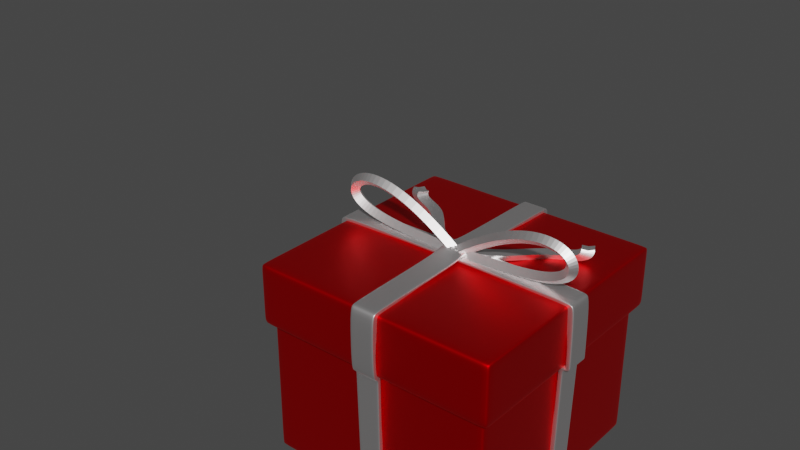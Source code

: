 # Source: PresentObstacle.blend  (saved by Blender 3.4.6; exported with 4.5.12 LTS)
import bpy
from mathutils import Matrix  # noqa: F401  (used for matrix-valued properties, if any)

bpy.ops.wm.read_factory_settings(use_empty=True)
scene = bpy.context.scene
scene.name = 'Scene'

# ---- collections
col_collection = bpy.data.collections.new('Collection'); scene.collection.children.link(col_collection)

# ---- materials (node trees are filled in below, after node groups)
mat_material_001 = bpy.data.materials.new('Material.001')
mat_material_001.use_transparent_shadow = False
mat_material = bpy.data.materials.new('Material')
mat_material.alpha_threshold = 0.0
mat_material.use_transparent_shadow = False
mat_material.roughness = 0.5
mat_material.line_color = (0.0, 0.0, 0.0, 1.0)

# ---- material node trees
mat_material_001.use_nodes = True; mat_material_001.node_tree.nodes.clear()
_N = mat_material_001.node_tree.nodes; _L = mat_material_001.node_tree.links
n0 = _N.new('ShaderNodeBsdfPrincipled'); n0.name = 'Principled BSDF'; n0.location = (10, 300)
n0.distribution = 'GGX'
n0.subsurface_method = 'RANDOM_WALK_SKIN'
n0.inputs[0].default_value = (1.0, 0.0, 0.001699, 1.0)
n0.inputs[1].default_value = 1.0
n0.inputs[3].default_value = 1.45
n0.inputs[27].default_value = (0.0, 0.0, 0.0, 1.0)
n0.inputs[28].default_value = 1.0
n1 = _N.new('ShaderNodeOutputMaterial'); n1.name = 'Material Output'; n1.location = (300, 300)
_L.new(n0.outputs[0], n1.inputs[0])
n1.is_active_output = True
mat_material.use_nodes = True; mat_material.node_tree.nodes.clear()
_N = mat_material.node_tree.nodes; _L = mat_material.node_tree.links
n0 = _N.new('ShaderNodeOutputMaterial'); n0.name = 'Material Output'; n0.location = (300, 300)
n1 = _N.new('ShaderNodeBsdfPrincipled'); n1.name = 'Principled BSDF'; n1.location = (10, 300)
n1.distribution = 'GGX'
n1.subsurface_method = 'RANDOM_WALK_SKIN'
n1.inputs[0].default_value = (1.0, 0.9699, 0.9699, 1.0)
n1.inputs[1].default_value = 1.0
n1.inputs[3].default_value = 1.45
n1.inputs[27].default_value = (0.0, 0.0, 0.0, 1.0)
n1.inputs[28].default_value = 1.0
_L.new(n1.outputs[0], n0.inputs[0])
n0.is_active_output = True

# ---- world
world_world = bpy.data.worlds.new('World'); scene.world = world_world
world_world.use_nodes = True; world_world.node_tree.nodes.clear()
_N = world_world.node_tree.nodes; _L = world_world.node_tree.links
n0 = _N.new('ShaderNodeOutputWorld'); n0.name = 'World Output'; n0.location = (300, 300)
n1 = _N.new('ShaderNodeBackground'); n1.name = 'Background'; n1.location = (10, 300)
n1.inputs[0].default_value = (0.05088, 0.05088, 0.05088, 1.0)
_L.new(n1.outputs[0], n0.inputs[0])
n0.is_active_output = True
world_world.color = (0.05088, 0.05088, 0.05088)
world_world.use_sun_shadow = False
world_world.sun_shadow_jitter_overblur = 0.0

# ---- meshes
me_cube_001 = bpy.data.meshes.new('Cube.001')
me_cube_001.from_pydata([(1.0, 1.0, 1.0), (0.9035, 0.9035, -1.0), (1.0, -1.0, 1.0), (0.9035, -0.9035, -1.0), (-1.0, 1.0, 1.0), (-0.9035, 0.9035, -1.0), (-1.0, -1.0, 1.0), (-0.9035, -0.9035, -1.0), (-1.0, 1.0, -1.0), (-1.0, -1.0, -1.0), (1.0, 1.0, -1.0), (1.0, -1.0, -1.0), (1.0, 1.0, -0.8095), (-1.0, -1.0, -0.8095), (1.0, -1.0, -0.8095), (-1.0, 1.0, -0.8095), (-1.0, -1.0, 0.7869), (1.0, 1.0, 0.7869), (1.0, -1.0, 0.7869), (-1.0, 1.0, 0.7869), (0.9583, 1.0, -1.0), (0.9583, -1.0, 1.0), (0.9583, -1.0, -1.0), (0.9583, 1.0, 1.0), (0.8658, 0.9035, -1.0), (0.8658, -0.9035, -1.0), (0.9583, 1.0, -0.8095), (0.9583, -1.0, -0.8095), (0.9583, 1.0, 0.7869), (0.9583, -1.0, 0.7869), (-0.9488, 1.0, -1.0), (-0.9488, -1.0, 1.0), (-0.8572, 0.9035, -1.0), (-0.9488, -1.0, -0.8095), (-0.9488, -1.0, 0.7869), (-0.9488, -1.0, -1.0), (-0.9488, 1.0, 1.0), (-0.8572, -0.9035, -1.0), (-0.9488, 1.0, -0.8095), (-0.9488, 1.0, 0.7869), (-1.0, -0.9348, -1.0), (1.0, -0.9348, 1.0), (-1.0, -0.9348, 1.0), (1.0, -0.9348, -1.0), (-0.9035, -0.8446, -1.0), (0.9035, -0.8446, -1.0), (1.0, -0.9348, -0.8095), (-1.0, -0.9348, -0.8095), (1.0, -0.9348, 0.7869), (-1.0, -0.9348, 0.7869), (0.9583, -0.9348, 1.0), (-0.9488, -0.9348, 1.0), (-1.0, 0.9519, 1.0), (1.0, 0.9519, -1.0), (0.9035, 0.86, -1.0), (-1.0, 0.9519, -0.8095), (-1.0, 0.9519, 0.7869), (-1.0, 0.9519, -1.0), (1.0, 0.9519, 1.0), (-0.9035, 0.86, -1.0), (1.0, 0.9519, -0.8095), (1.0, 0.9519, 0.7869), (0.9583, 0.9519, 1.0), (-0.9488, 0.9519, 1.0), (0.9409, 0.9409, 0.6168), (0.9409, 0.9409, -5.373), (0.9409, -0.9409, 0.6168), (0.9409, -0.9409, -5.373), (-0.9409, 0.9409, 0.6168), (-0.9409, 0.9409, -5.373), (-0.9409, -0.9409, 0.6168), (-0.9409, -0.9409, -5.373), (0.9409, 0.9409, -5.253), (-0.9409, -0.9409, -5.253), (0.9409, -0.9409, -5.253), (-0.9409, 0.9409, -5.253), (-0.9409, -0.9409, 0.4922), (0.9409, 0.9409, 0.4922), (0.9409, -0.9409, 0.4922), (-0.9409, 0.9409, 0.4922), (-0.9409, 0.8874, -5.373), (0.9409, 0.8874, 0.6168), (-0.9409, 0.8874, 0.6168), (0.9409, 0.8874, -5.373), (0.9409, 0.8874, -5.253), (-0.9409, 0.8874, -5.253), (0.9409, 0.8874, 0.4922), (-0.9409, 0.8874, 0.4922), (-0.901, 0.9409, -5.373), (-0.901, -0.9409, 0.6168), (-0.901, -0.9409, -5.373), (-0.901, 0.9409, 0.6168), (-0.901, 0.9409, -5.253), (-0.901, -0.9409, -5.253), (-0.901, 0.9409, 0.4922), (-0.901, -0.9409, 0.4922), (-0.901, 0.8874, -5.373), (-0.901, 0.8874, 0.6168), (-0.9409, -0.8928, -5.373), (0.9409, -0.8928, 0.6168), (0.9409, -0.8928, -5.253), (0.9409, -0.8928, 0.4922), (-0.9409, -0.8928, 0.6168), (0.9409, -0.8928, -5.373), (-0.9409, -0.8928, -5.253), (-0.9409, -0.8928, 0.4922), (-0.901, -0.8928, -5.373), (-0.901, -0.8928, 0.6168), (0.8903, -0.9409, -5.373), (0.8903, 0.9409, 0.6168), (0.8903, 0.9409, -5.253), (0.8903, 0.9409, 0.4922), (0.8903, 0.8874, 0.6168), (0.8903, 0.9409, -5.373), (0.8903, -0.9409, 0.6168), (0.8903, -0.9409, -5.253), (0.8903, -0.9409, 0.4922), (0.8903, 0.8874, -5.373), (0.8903, -0.8928, 0.6168), (0.8903, -0.8928, -5.373)], [], [(51, 42, 6, 31), (34, 31, 6, 16), (56, 52, 4, 19), (48, 41, 2, 18), (28, 23, 0, 17), (44, 7, 9, 40), (32, 5, 8, 30), (25, 3, 11, 22), (54, 1, 10, 53), (20, 26, 12, 10), (43, 46, 14, 11), (57, 55, 15, 8), (35, 33, 13, 9), (26, 28, 17, 12), (46, 48, 18, 14), (55, 56, 19, 15), (33, 34, 16, 13), (14, 18, 29, 27), (38, 39, 28, 26), (11, 14, 27, 22), (30, 38, 26, 20), (37, 25, 22, 35), (1, 24, 20, 10), (39, 36, 23, 28), (18, 2, 21, 29), (41, 50, 21, 2), (19, 4, 36, 39), (7, 37, 35, 9), (8, 15, 38, 30), (15, 19, 39, 38), (27, 29, 34, 33), (22, 27, 33, 35), (24, 32, 30, 20), (29, 21, 31, 34), (50, 51, 31, 21), (62, 63, 51, 50), (58, 62, 50, 41), (13, 16, 49, 47), (60, 61, 48, 46), (9, 13, 47, 40), (53, 60, 46, 43), (3, 45, 43, 11), (59, 44, 40, 57), (61, 58, 41, 48), (16, 6, 42, 49), (63, 52, 42, 51), (36, 4, 52, 63), (17, 0, 58, 61), (5, 59, 57, 8), (10, 12, 60, 53), (12, 17, 61, 60), (0, 23, 62, 58), (23, 36, 63, 62), (47, 49, 56, 55), (40, 47, 55, 57), (45, 54, 53, 43), (49, 42, 52, 56), (107, 102, 70, 89), (95, 89, 70, 76), (87, 82, 68, 79), (119, 103, 67, 108), (101, 99, 66, 78), (111, 109, 64, 77), (113, 110, 72, 65), (103, 100, 74, 67), (80, 85, 75, 69), (90, 93, 73, 71), (110, 111, 77, 72), (100, 101, 78, 74), (85, 87, 79, 75), (93, 95, 76, 73), (104, 105, 87, 85), (72, 77, 86, 84), (98, 104, 85, 80), (65, 72, 84, 83), (77, 64, 81, 86), (113, 65, 83, 117), (105, 102, 82, 87), (91, 68, 82, 97), (109, 91, 97, 112), (69, 88, 96, 80), (115, 116, 95, 93), (75, 79, 94, 92), (108, 115, 93, 90), (69, 75, 92, 88), (79, 68, 91, 94), (98, 106, 90, 71), (116, 114, 89, 95), (118, 107, 89, 114), (112, 97, 107, 118), (80, 96, 106, 98), (76, 70, 102, 105), (71, 73, 104, 98), (73, 76, 105, 104), (84, 86, 101, 100), (83, 84, 100, 103), (86, 81, 99, 101), (117, 83, 103, 119), (97, 82, 102, 107), (96, 117, 119, 106), (81, 112, 118, 99), (99, 118, 114, 66), (78, 66, 114, 116), (67, 74, 115, 108), (74, 78, 116, 115), (64, 109, 112, 81), (88, 113, 117, 96), (92, 94, 111, 110), (88, 92, 110, 113), (94, 91, 109, 111), (106, 119, 108, 90)])
me_cube_001.polygons.foreach_set('use_smooth', [True] * 111)
_uv = me_cube_001.uv_layers.new(name='UVMap')
_uv.uv.foreach_set('vector', [0.8686, 0.7419, 0.875, 0.7419, 0.875, 0.75, 0.8686, 0.75, 0.5984, 0.9936, 0.625, 0.9936, 0.625, 1.0, 0.5984, 1.0, 0.5984, 0.244, 0.625, 0.244, 0.625, 0.25, 0.5984, 0.25, 0.5984, 0.7419, 0.625, 0.7419, 0.625, 0.75, 0.5984, 0.75, 0.5984, 0.4948, 0.625, 0.4948, 0.625, 0.5, 0.5984, 0.5, 0.1371, 0.7306, 0.1371, 0.7379, 0.125, 0.75, 0.125, 0.7419, 0.1429, 0.5121, 0.1371, 0.5121, 0.125, 0.5, 0.1314, 0.5, 0.3582, 0.7379, 0.3629, 0.7379, 0.375, 0.75, 0.3698, 0.75, 0.3629, 0.5175, 0.3629, 0.5121, 0.375, 0.5, 0.375, 0.506, 0.375, 0.4948, 0.3988, 0.4948, 0.3988, 0.5, 0.375, 0.5, 0.375, 0.7419, 0.3988, 0.7419, 0.3988, 0.75, 0.375, 0.75, 0.375, 0.244, 0.3988, 0.244, 0.3988, 0.25, 0.375, 0.25, 0.375, 0.9936, 0.3988, 0.9936, 0.3988, 1.0, 0.375, 1.0, 0.3988, 0.4948, 0.5984, 0.4948, 0.5984, 0.5, 0.3988, 0.5, 0.3988, 0.7419, 0.5984, 0.7419, 0.5984, 0.75, 0.3988, 0.75, 0.3988, 0.244, 0.5984, 0.244, 0.5984, 0.25, 0.3988, 0.25, 0.3988, 0.9936, 0.5984, 0.9936, 0.5984, 1.0, 0.3988, 1.0, 0.3988, 0.75, 0.5984, 0.75, 0.5984, 0.7552, 0.3988, 0.7552, 0.3988, 0.2564, 0.5984, 0.2564, 0.5984, 0.4948, 0.3988, 0.4948, 0.375, 0.75, 0.3988, 0.75, 0.3988, 0.7552, 0.375, 0.7552, 0.375, 0.2564, 0.3988, 0.2564, 0.3988, 0.4948, 0.375, 0.4948, 0.1429, 0.7379, 0.3582, 0.7379, 0.3698, 0.75, 0.1314, 0.75, 0.3629, 0.5121, 0.3582, 0.5121, 0.3698, 0.5, 0.375, 0.5, 0.5984, 0.2564, 0.625, 0.2564, 0.625, 0.4948, 0.5984, 0.4948, 0.5984, 0.75, 0.625, 0.75, 0.625, 0.7552, 0.5984, 0.7552, 0.625, 0.7419, 0.6302, 0.7419, 0.6302, 0.75, 0.625, 0.75, 0.5984, 0.25, 0.625, 0.25, 0.625, 0.2564, 0.5984, 0.2564, 0.1371, 0.7379, 0.1429, 0.7379, 0.1314, 0.75, 0.125, 0.75, 0.375, 0.25, 0.3988, 0.25, 0.3988, 0.2564, 0.375, 0.2564, 0.3988, 0.25, 0.5984, 0.25, 0.5984, 0.2564, 0.3988, 0.2564, 0.3988, 0.7552, 0.5984, 0.7552, 0.5984, 0.9936, 0.3988, 0.9936, 0.375, 0.7552, 0.3988, 0.7552, 0.3988, 0.9936, 0.375, 0.9936, 0.3582, 0.5121, 0.1429, 0.5121, 0.1314, 0.5, 0.3698, 0.5, 0.5984, 0.7552, 0.625, 0.7552, 0.625, 0.9936, 0.5984, 0.9936, 0.6302, 0.7419, 0.8686, 0.7419, 0.8686, 0.75, 0.6302, 0.75, 0.6302, 0.506, 0.8686, 0.506, 0.8686, 0.7419, 0.6302, 0.7419, 0.625, 0.506, 0.6302, 0.506, 0.6302, 0.7419, 0.625, 0.7419, 0.3988, 0.0, 0.5984, 0.0, 0.5984, 0.008144, 0.3988, 0.008144, 0.3988, 0.506, 0.5984, 0.506, 0.5984, 0.7419, 0.3988, 0.7419, 0.375, 0.0, 0.3988, 0.0, 0.3988, 0.008144, 0.375, 0.008144, 0.375, 0.506, 0.3988, 0.506, 0.3988, 0.7419, 0.375, 0.7419, 0.3629, 0.7379, 0.3629, 0.7306, 0.375, 0.7419, 0.375, 0.75, 0.1371, 0.5175, 0.1371, 0.7306, 0.125, 0.7419, 0.125, 0.506, 0.5984, 0.506, 0.625, 0.506, 0.625, 0.7419, 0.5984, 0.7419, 0.5984, 0.0, 0.625, 0.0, 0.625, 0.008144, 0.5984, 0.008144, 0.8686, 0.506, 0.875, 0.506, 0.875, 0.7419, 0.8686, 0.7419, 0.8686, 0.5, 0.875, 0.5, 0.875, 0.506, 0.8686, 0.506, 0.5984, 0.5, 0.625, 0.5, 0.625, 0.506, 0.5984, 0.506, 0.1371, 0.5121, 0.1371, 0.5175, 0.125, 0.506, 0.125, 0.5, 0.375, 0.5, 0.3988, 0.5, 0.3988, 0.506, 0.375, 0.506, 0.3988, 0.5, 0.5984, 0.5, 0.5984, 0.506, 0.3988, 0.506, 0.625, 0.5, 0.6302, 0.5, 0.6302, 0.506, 0.625, 0.506, 0.6302, 0.5, 0.8686, 0.5, 0.8686, 0.506, 0.6302, 0.506, 0.3988, 0.008144, 0.5984, 0.008144, 0.5984, 0.244, 0.3988, 0.244, 0.375, 0.008144, 0.3988, 0.008144, 0.3988, 0.244, 0.375, 0.244, 0.3629, 0.7306, 0.3629, 0.5175, 0.375, 0.506, 0.375, 0.7419, 0.5984, 0.008144, 0.625, 0.008144, 0.625, 0.244, 0.5984, 0.244, 0.8697, 0.7436, 0.875, 0.7436, 0.875, 0.75, 0.8697, 0.75, 0.6198, 0.9947, 0.625, 0.9947, 0.625, 1.0, 0.6198, 1.0, 0.6198, 0.2429, 0.625, 0.2429, 0.625, 0.25, 0.6198, 0.25, 0.3683, 0.7436, 0.375, 0.7436, 0.375, 0.75, 0.3683, 0.75, 0.6198, 0.7436, 0.625, 0.7436, 0.625, 0.75, 0.6198, 0.75, 0.6198, 0.4933, 0.625, 0.4933, 0.625, 0.5, 0.6198, 0.5, 0.375, 0.4933, 0.38, 0.4933, 0.38, 0.5, 0.375, 0.5, 0.375, 0.7436, 0.38, 0.7436, 0.38, 0.75, 0.375, 0.75, 0.375, 0.2429, 0.38, 0.2429, 0.38, 0.25, 0.375, 0.25, 0.375, 0.9947, 0.38, 0.9947, 0.38, 1.0, 0.375, 1.0, 0.38, 0.4933, 0.6198, 0.4933, 0.6198, 0.5, 0.38, 0.5, 0.38, 0.7436, 0.6198, 0.7436, 0.6198, 0.75, 0.38, 0.75, 0.38, 0.2429, 0.6198, 0.2429, 0.6198, 0.25, 0.38, 0.25, 0.38, 0.9947, 0.6198, 0.9947, 0.6198, 1.0, 0.38, 1.0, 0.38, 0.006391, 0.6198, 0.006391, 0.6198, 0.2429, 0.38, 0.2429, 0.38, 0.5, 0.6198, 0.5, 0.6198, 0.5071, 0.38, 0.5071, 0.375, 0.006391, 0.38, 0.006391, 0.38, 0.2429, 0.375, 0.2429, 0.375, 0.5, 0.38, 0.5, 0.38, 0.5071, 0.375, 0.5071, 0.6198, 0.5, 0.625, 0.5, 0.625, 0.5071, 0.6198, 0.5071, 0.3683, 0.5, 0.375, 0.5, 0.375, 0.5071, 0.3683, 0.5071, 0.6198, 0.006391, 0.625, 0.006391, 0.625, 0.2429, 0.6198, 0.2429, 0.8697, 0.5, 0.875, 0.5, 0.875, 0.5071, 0.8697, 0.5071, 0.6317, 0.5, 0.8697, 0.5, 0.8697, 0.5071, 0.6317, 0.5071, 0.125, 0.5, 0.1303, 0.5, 0.1303, 0.5071, 0.125, 0.5071, 0.38, 0.7567, 0.6198, 0.7567, 0.6198, 0.9947, 0.38, 0.9947, 0.38, 0.25, 0.6198, 0.25, 0.6198, 0.2553, 0.38, 0.2553, 0.375, 0.7567, 0.38, 0.7567, 0.38, 0.9947, 0.375, 0.9947, 0.375, 0.25, 0.38, 0.25, 0.38, 0.2553, 0.375, 0.2553, 0.6198, 0.25, 0.625, 0.25, 0.625, 0.2553, 0.6198, 0.2553, 0.125, 0.7436, 0.1303, 0.7436, 0.1303, 0.75, 0.125, 0.75, 0.6198, 0.7567, 0.625, 0.7567, 0.625, 0.9947, 0.6198, 0.9947, 0.6317, 0.7436, 0.8697, 0.7436, 0.8697, 0.75, 0.6317, 0.75, 0.6317, 0.5071, 0.8697, 0.5071, 0.8697, 0.7436, 0.6317, 0.7436, 0.125, 0.5071, 0.1303, 0.5071, 0.1303, 0.7436, 0.125, 0.7436, 0.6198, 0.0, 0.625, 0.0, 0.625, 0.006391, 0.6198, 0.006391, 0.375, 0.0, 0.38, 0.0, 0.38, 0.006391, 0.375, 0.006391, 0.38, 0.0, 0.6198, 0.0, 0.6198, 0.006391, 0.38, 0.006391, 0.38, 0.5071, 0.6198, 0.5071, 0.6198, 0.7436, 0.38, 0.7436, 0.375, 0.5071, 0.38, 0.5071, 0.38, 0.7436, 0.375, 0.7436, 0.6198, 0.5071, 0.625, 0.5071, 0.625, 0.7436, 0.6198, 0.7436, 0.3683, 0.5071, 0.375, 0.5071, 0.375, 0.7436, 0.3683, 0.7436, 0.8697, 0.5071, 0.875, 0.5071, 0.875, 0.7436, 0.8697, 0.7436, 0.1303, 0.5071, 0.3683, 0.5071, 0.3683, 0.7436, 0.1303, 0.7436, 0.625, 0.5071, 0.6317, 0.5071, 0.6317, 0.7436, 0.625, 0.7436, 0.625, 0.7436, 0.6317, 0.7436, 0.6317, 0.75, 0.625, 0.75, 0.6198, 0.75, 0.625, 0.75, 0.625, 0.7567, 0.6198, 0.7567, 0.375, 0.75, 0.38, 0.75, 0.38, 0.7567, 0.375, 0.7567, 0.38, 0.75, 0.6198, 0.75, 0.6198, 0.7567, 0.38, 0.7567, 0.625, 0.5, 0.6317, 0.5, 0.6317, 0.5071, 0.625, 0.5071, 0.1303, 0.5, 0.3683, 0.5, 0.3683, 0.5071, 0.1303, 0.5071, 0.38, 0.2553, 0.6198, 0.2553, 0.6198, 0.4933, 0.38, 0.4933, 0.375, 0.2553, 0.38, 0.2553, 0.38, 0.4933, 0.375, 0.4933, 0.6198, 0.2553, 0.625, 0.2553, 0.625, 0.4933, 0.6198, 0.4933, 0.1303, 0.7436, 0.3683, 0.7436, 0.3683, 0.75, 0.1303, 0.75])
me_cube_001.materials.append(mat_material_001)
me_cube_001.use_mirror_vertex_groups = False
me_cube_001.update()
me_cube_002 = bpy.data.meshes.new('Cube.002')
me_cube_002.from_pydata([(1.0, 0.9754, 0.9777), (0.9262, 0.9226, -0.888), (-1.0, 0.9754, 0.9777), (-0.9265, 0.9226, -0.888), (0.9262, 0.9226, -0.851), (-0.9265, 0.9226, -0.851), (1.0, 1.0, 0.9584), (-1.0, 1.0, 0.9584), (-0.9265, 0.8699, -0.888), (1.0, 0.9431, 1.0), (-1.0, 0.9431, 1.0), (0.9262, 0.8699, -0.888), (0.9262, 0.8699, -0.851), (-0.9265, 0.8699, -0.851), (1.0, 0.9431, 0.9584), (-1.0, 0.9431, 0.9584), (-0.8872, 0.9226, -0.888), (-0.9576, 0.9754, 0.9777), (-0.8872, 0.9226, -0.851), (-0.9576, 1.0, 0.9584), (-0.8872, 0.8699, -0.888), (-0.9576, 0.9431, 1.0), (0.9462, 0.9754, 0.9777), (0.8763, 0.9226, -0.851), (0.9462, 1.0, 0.9584), (0.9462, 0.9431, 1.0), (0.8763, 0.9226, -0.888), (0.8763, 0.8699, -0.888), (1.0, 0.9488, 0.343), (-1.0, 0.9488, 0.343), (-1.0, 0.8919, 0.343), (1.0, 0.8919, 0.343), (-0.9576, 0.9488, 0.343), (0.9462, 0.9488, 0.343), (1.0, 1.001, 0.4074), (-1.0, 1.001, 0.4074), (-1.0, 0.9437, 0.4074), (1.0, 0.9437, 0.4074), (-0.9576, 1.001, 0.4074), (0.9462, 1.001, 0.4074), (1.0, 0.948, 0.3878), (-1.0, 0.948, 0.3878), (-1.0, 0.8911, 0.3878), (1.0, 0.8911, 0.3878), (-0.9576, 0.948, 0.3878), (0.9462, 0.948, 0.3878), (1.0, 1.001, 0.4235), (-1.0, 1.001, 0.4235), (-1.0, 0.9437, 0.4235), (1.0, 0.9437, 0.4235), (-0.9576, 1.001, 0.4235), (0.9462, 1.001, 0.4235), (1.0, 0.9845, 0.3886), (-1.0, 0.9845, 0.3886), (-1.0, 0.9342, 0.4202), (1.0, 0.9342, 0.4202), (-0.9576, 0.9845, 0.3886), (0.9462, 0.9845, 0.3886), (-1.0, -0.002867, 1.0), (-1.0, -0.002867, 0.9584), (1.0, -0.002867, 1.0), (1.0, -0.002867, 0.9584), (-0.9576, -0.002867, 1.0), (0.9462, -0.002867, 1.0), (0.9262, -0.006415, -0.888), (-0.9265, -0.006415, -0.851), (-0.9265, -0.006415, -0.888), (0.9262, -0.006415, -0.851), (-0.8872, -0.006415, -0.888), (0.8763, -0.006415, -0.888)], [], [(15, 10, 2, 7), (24, 22, 0, 6), (26, 23, 4, 1), (8, 13, 5, 3), (51, 24, 6, 46), (48, 15, 7, 47), (46, 6, 14, 49), (66, 65, 13, 8), (1, 4, 12, 11), (6, 0, 9, 14), (26, 1, 11, 27), (59, 58, 10, 15), (17, 2, 10, 21), (22, 17, 21, 25), (3, 16, 20, 8), (47, 7, 19, 50), (3, 5, 18, 16), (7, 2, 17, 19), (0, 22, 25, 9), (16, 26, 27, 20), (50, 19, 24, 51), (16, 18, 23, 26), (19, 17, 22, 24), (59, 15, 14, 61), (65, 67, 12, 13), (48, 49, 14, 15), (13, 12, 31, 30), (18, 32, 33, 23), (5, 29, 32, 18), (4, 28, 31, 12), (13, 30, 29, 5), (23, 33, 28, 4), (54, 55, 37, 36), (56, 38, 39, 57), (53, 35, 38, 56), (52, 34, 37, 55), (54, 36, 35, 53), (57, 39, 34, 52), (33, 45, 40, 28), (30, 42, 41, 29), (28, 40, 43, 31), (29, 41, 44, 32), (32, 44, 45, 33), (30, 31, 43, 42), (36, 37, 49, 48), (38, 50, 51, 39), (35, 47, 50, 38), (34, 46, 49, 37), (36, 48, 47, 35), (39, 51, 46, 34), (45, 57, 52, 40), (42, 54, 53, 41), (40, 52, 55, 43), (41, 53, 56, 44), (44, 56, 57, 45), (42, 43, 55, 54), (9, 25, 63, 60), (21, 10, 58, 62), (14, 9, 60, 61), (25, 21, 62, 63), (20, 27, 69, 68), (27, 11, 64, 69), (11, 12, 67, 64), (8, 20, 68, 66)])
me_cube_002.polygons.foreach_set('use_smooth', [True] * 64)
_uv = me_cube_002.uv_layers.new(name='UVMap')
_uv.uv.foreach_set('vector', [0.6198, 0.2429, 0.625, 0.2429, 0.625, 0.25, 0.6198, 0.25, 0.6198, 0.4933, 0.625, 0.4933, 0.625, 0.5, 0.6198, 0.5, 0.375, 0.4933, 0.38, 0.4933, 0.38, 0.5, 0.375, 0.5, 0.375, 0.2429, 0.38, 0.2429, 0.38, 0.25, 0.375, 0.25, 0.5554, 0.4933, 0.6198, 0.4933, 0.6198, 0.5, 0.5554, 0.5, 0.5554, 0.2429, 0.6198, 0.2429, 0.6198, 0.25, 0.5554, 0.25, 0.5554, 0.5, 0.6198, 0.5, 0.6198, 0.5071, 0.5554, 0.5071, 0.375, 0.1246, 0.38, 0.1246, 0.38, 0.2429, 0.375, 0.2429, 0.375, 0.5, 0.38, 0.5, 0.38, 0.5071, 0.375, 0.5071, 0.6198, 0.5, 0.625, 0.5, 0.625, 0.5071, 0.6198, 0.5071, 0.3683, 0.5, 0.375, 0.5, 0.375, 0.5071, 0.3683, 0.5071, 0.6198, 0.1246, 0.625, 0.1246, 0.625, 0.2429, 0.6198, 0.2429, 0.8697, 0.5, 0.875, 0.5, 0.875, 0.5071, 0.8697, 0.5071, 0.6317, 0.5, 0.8697, 0.5, 0.8697, 0.5071, 0.6317, 0.5071, 0.125, 0.5, 0.1303, 0.5, 0.1303, 0.5071, 0.125, 0.5071, 0.5554, 0.25, 0.6198, 0.25, 0.6198, 0.2553, 0.5554, 0.2553, 0.375, 0.25, 0.38, 0.25, 0.38, 0.2553, 0.375, 0.2553, 0.6198, 0.25, 0.625, 0.25, 0.625, 0.2553, 0.6198, 0.2553, 0.625, 0.5, 0.6317, 0.5, 0.6317, 0.5071, 0.625, 0.5071, 0.1303, 0.5, 0.3683, 0.5, 0.3683, 0.5071, 0.1303, 0.5071, 0.5554, 0.2553, 0.6198, 0.2553, 0.6198, 0.4933, 0.5554, 0.4933, 0.375, 0.2553, 0.38, 0.2553, 0.38, 0.4933, 0.375, 0.4933, 0.6198, 0.2553, 0.625, 0.2553, 0.625, 0.4933, 0.6198, 0.4933, 0.6198, 0.1246, 0.6198, 0.2429, 0.6198, 0.5071, 0.6198, 0.6254, 0.38, 0.1246, 0.38, 0.6254, 0.38, 0.5071, 0.38, 0.2429, 0.5554, 0.2429, 0.5554, 0.5071, 0.6198, 0.5071, 0.6198, 0.2429, 0.38, 0.2429, 0.38, 0.5071, 0.5429, 0.5071, 0.5429, 0.2429, 0.38, 0.2553, 0.5429, 0.2553, 0.5429, 0.4933, 0.38, 0.4933, 0.38, 0.25, 0.5429, 0.25, 0.5429, 0.2553, 0.38, 0.2553, 0.38, 0.5, 0.5429, 0.5, 0.5429, 0.5071, 0.38, 0.5071, 0.38, 0.2429, 0.5429, 0.2429, 0.5429, 0.25, 0.38, 0.25, 0.38, 0.4933, 0.5429, 0.4933, 0.5429, 0.5, 0.38, 0.5, 0.552, 0.2429, 0.552, 0.5071, 0.5534, 0.5071, 0.5534, 0.2429, 0.552, 0.2553, 0.5534, 0.2553, 0.5534, 0.4933, 0.552, 0.4933, 0.552, 0.25, 0.5534, 0.25, 0.5534, 0.2553, 0.552, 0.2553, 0.552, 0.5, 0.5534, 0.5, 0.5534, 0.5071, 0.552, 0.5071, 0.552, 0.2429, 0.5534, 0.2429, 0.5534, 0.25, 0.552, 0.25, 0.552, 0.4933, 0.5534, 0.4933, 0.5534, 0.5, 0.552, 0.5, 0.5429, 0.4933, 0.5473, 0.4933, 0.5473, 0.5, 0.5429, 0.5, 0.5429, 0.2429, 0.5471, 0.2432, 0.5473, 0.25, 0.5429, 0.25, 0.5429, 0.5, 0.5473, 0.5, 0.5471, 0.5068, 0.5429, 0.5071, 0.5429, 0.25, 0.5473, 0.25, 0.5473, 0.2553, 0.5429, 0.2553, 0.5429, 0.2553, 0.5473, 0.2553, 0.5473, 0.4933, 0.5429, 0.4933, 0.5429, 0.2429, 0.5429, 0.5071, 0.5471, 0.5068, 0.5471, 0.2432, 0.5534, 0.2429, 0.5534, 0.5071, 0.5554, 0.5071, 0.5554, 0.2429, 0.5534, 0.2553, 0.5554, 0.2553, 0.5554, 0.4933, 0.5534, 0.4933, 0.5534, 0.25, 0.5554, 0.25, 0.5554, 0.2553, 0.5534, 0.2553, 0.5534, 0.5, 0.5554, 0.5, 0.5554, 0.5071, 0.5534, 0.5071, 0.5534, 0.2429, 0.5554, 0.2429, 0.5554, 0.25, 0.5534, 0.25, 0.5534, 0.4933, 0.5554, 0.4933, 0.5554, 0.5, 0.5534, 0.5, 0.5473, 0.4933, 0.552, 0.4933, 0.552, 0.5, 0.5473, 0.5, 0.5471, 0.2432, 0.552, 0.2429, 0.552, 0.25, 0.5473, 0.25, 0.5473, 0.5, 0.552, 0.5, 0.552, 0.5071, 0.5471, 0.5068, 0.5473, 0.25, 0.552, 0.25, 0.552, 0.2553, 0.5473, 0.2553, 0.5473, 0.2553, 0.552, 0.2553, 0.552, 0.4933, 0.5473, 0.4933, 0.5471, 0.2432, 0.5471, 0.5068, 0.552, 0.5071, 0.552, 0.2429, 0.625, 0.5071, 0.6317, 0.5071, 0.6317, 0.6254, 0.625, 0.6254, 0.8697, 0.5071, 0.875, 0.5071, 0.875, 0.6254, 0.8697, 0.6254, 0.6198, 0.5071, 0.625, 0.5071, 0.625, 0.6254, 0.6198, 0.6254, 0.6317, 0.5071, 0.8697, 0.5071, 0.8697, 0.6254, 0.6317, 0.6254, 0.1303, 0.5071, 0.3683, 0.5071, 0.3683, 0.6254, 0.1303, 0.6254, 0.3683, 0.5071, 0.375, 0.5071, 0.375, 0.6254, 0.3683, 0.6254, 0.375, 0.5071, 0.38, 0.5071, 0.38, 0.6254, 0.375, 0.6254, 0.125, 0.5071, 0.1303, 0.5071, 0.1303, 0.6254, 0.125, 0.6254])
me_cube_002.materials.append(mat_material)
me_cube_002.use_mirror_vertex_groups = False
me_cube_002.update()
me_cube_003 = bpy.data.meshes.new('Cube.003')
me_cube_003.from_pydata([(1.0, 0.9674, 0.9842), (0.9262, 0.9226, -0.888), (-1.0, 0.9674, 0.9842), (-0.9265, 0.9226, -0.888), (0.9262, 0.9226, -0.851), (-0.9265, 0.9226, -0.851), (1.0, 1.0, 0.9584), (-1.0, 1.0, 0.9584), (-0.9265, 0.8699, -0.888), (1.0, 0.9431, 1.0), (-1.0, 0.9431, 1.0), (0.9262, 0.8699, -0.888), (0.9262, 0.8699, -0.851), (-0.9265, 0.8699, -0.851), (1.0, 0.9431, 0.9584), (-1.0, 0.9431, 0.9584), (-0.8872, 0.9226, -0.888), (-0.9576, 0.9674, 0.9842), (-0.8872, 0.9226, -0.851), (-0.9576, 1.0, 0.9584), (-0.8872, 0.8699, -0.888), (-0.9576, 0.9431, 1.0), (0.9462, 0.9674, 0.9842), (0.8763, 0.9226, -0.851), (0.9462, 1.0, 0.9584), (0.9462, 0.9431, 1.0), (0.8763, 0.9226, -0.888), (0.8763, 0.8699, -0.888), (1.0, 0.9488, 0.343), (-1.0, 0.9488, 0.343), (-1.0, 0.8919, 0.343), (1.0, 0.8919, 0.343), (-0.9576, 0.9488, 0.343), (0.9462, 0.9488, 0.343), (1.0, 0.9755, 0.4025), (-1.0, 0.9755, 0.4025), (-1.0, 0.9187, 0.4025), (1.0, 0.9187, 0.4025), (-0.9576, 0.9755, 0.4025), (0.9462, 0.9755, 0.4025), (1.0, 0.9483, 0.3683), (-1.0, 0.9483, 0.3683), (-1.0, 0.8915, 0.3683), (1.0, 0.8915, 0.3683), (-0.9576, 0.9483, 0.3683), (0.9462, 0.9483, 0.3683), (1.0, 0.9957, 0.4268), (-1.0, 0.9957, 0.4268), (-1.0, 0.9388, 0.4268), (1.0, 0.9388, 0.4268), (-0.9576, 0.9957, 0.4268), (0.9462, 0.9957, 0.4268), (1.0, 0.9649, 0.3857), (-1.0, 0.9649, 0.3857), (-1.0, 0.9099, 0.4003), (1.0, 0.9099, 0.4003), (-0.9576, 0.9649, 0.3857), (0.9462, 0.9649, 0.3857), (-1.0, -0.002867, 1.042), (-1.0, -0.002867, 1.001), (1.0, -0.002867, 1.042), (1.0, -0.002867, 1.001), (-0.9576, -0.002867, 1.042), (0.9462, -0.002867, 1.042), (0.9262, -0.006415, -0.888), (-0.9265, -0.006415, -0.851), (-0.9265, -0.006415, -0.888), (0.9262, -0.006415, -0.851), (-0.8872, -0.006415, -0.888), (0.8763, -0.006415, -0.888), (-1.0, 0.1139, 1.01), (-1.0, 0.1139, 0.968), (1.0, 0.1139, 1.01), (1.0, 0.1139, 0.968), (-0.9576, 0.1139, 1.01), (0.9462, 0.1139, 1.01), (1.0, 0.09338, 1.039), (1.0, 0.09338, 0.9978), (-0.9576, 0.09338, 1.039), (0.9462, 0.09338, 1.039), (-1.0, 0.09338, 1.039), (-1.0, 0.09338, 0.9978)], [], [(15, 10, 2, 7), (24, 22, 0, 6), (26, 23, 4, 1), (8, 13, 5, 3), (51, 24, 6, 46), (48, 15, 7, 47), (46, 6, 14, 49), (66, 65, 13, 8), (1, 4, 12, 11), (6, 0, 9, 14), (26, 1, 11, 27), (71, 70, 10, 15), (17, 2, 10, 21), (22, 17, 21, 25), (3, 16, 20, 8), (47, 7, 19, 50), (3, 5, 18, 16), (7, 2, 17, 19), (0, 22, 25, 9), (16, 26, 27, 20), (50, 19, 24, 51), (16, 18, 23, 26), (19, 17, 22, 24), (71, 15, 14, 73), (65, 67, 12, 13), (48, 49, 14, 15), (13, 12, 31, 30), (18, 32, 33, 23), (5, 29, 32, 18), (4, 28, 31, 12), (13, 30, 29, 5), (23, 33, 28, 4), (54, 55, 37, 36), (56, 38, 39, 57), (53, 35, 38, 56), (52, 34, 37, 55), (54, 36, 35, 53), (57, 39, 34, 52), (33, 45, 40, 28), (30, 42, 41, 29), (28, 40, 43, 31), (29, 41, 44, 32), (32, 44, 45, 33), (30, 31, 43, 42), (36, 37, 49, 48), (38, 50, 51, 39), (35, 47, 50, 38), (34, 46, 49, 37), (36, 48, 47, 35), (39, 51, 46, 34), (45, 57, 52, 40), (42, 54, 53, 41), (40, 52, 55, 43), (41, 53, 56, 44), (44, 56, 57, 45), (42, 43, 55, 54), (76, 79, 63, 60), (78, 80, 58, 62), (77, 76, 60, 61), (79, 78, 62, 63), (20, 27, 69, 68), (27, 11, 64, 69), (11, 12, 67, 64), (8, 20, 68, 66), (25, 21, 74, 75), (14, 9, 72, 73), (21, 10, 70, 74), (9, 25, 75, 72), (81, 71, 73, 77), (81, 80, 70, 71), (59, 58, 80, 81), (59, 81, 77, 61), (75, 74, 78, 79), (73, 72, 76, 77), (74, 70, 80, 78), (72, 75, 79, 76)])
me_cube_003.polygons.foreach_set('use_smooth', [True] * 76)
_uv = me_cube_003.uv_layers.new(name='UVMap')
_uv.uv.foreach_set('vector', [0.6198, 0.2429, 0.625, 0.2429, 0.625, 0.25, 0.6198, 0.25, 0.6198, 0.4933, 0.625, 0.4933, 0.625, 0.5, 0.6198, 0.5, 0.375, 0.4933, 0.38, 0.4933, 0.38, 0.5, 0.375, 0.5, 0.375, 0.2429, 0.38, 0.2429, 0.38, 0.25, 0.375, 0.25, 0.5532, 0.4933, 0.6198, 0.4933, 0.6198, 0.5, 0.5532, 0.5, 0.5532, 0.2429, 0.6198, 0.2429, 0.6198, 0.25, 0.5532, 0.25, 0.5532, 0.5, 0.6198, 0.5, 0.6198, 0.5071, 0.5532, 0.5071, 0.375, 0.1246, 0.38, 0.1246, 0.38, 0.2429, 0.375, 0.2429, 0.375, 0.5, 0.38, 0.5, 0.38, 0.5071, 0.375, 0.5071, 0.6198, 0.5, 0.625, 0.5, 0.625, 0.5071, 0.6198, 0.5071, 0.3683, 0.5, 0.375, 0.5, 0.375, 0.5071, 0.3683, 0.5071, 0.6198, 0.1392, 0.625, 0.1392, 0.625, 0.2429, 0.6198, 0.2429, 0.8697, 0.5, 0.875, 0.5, 0.875, 0.5071, 0.8697, 0.5071, 0.6317, 0.5, 0.8697, 0.5, 0.8697, 0.5071, 0.6317, 0.5071, 0.125, 0.5, 0.1303, 0.5, 0.1303, 0.5071, 0.125, 0.5071, 0.5532, 0.25, 0.6198, 0.25, 0.6198, 0.2553, 0.5532, 0.2553, 0.375, 0.25, 0.38, 0.25, 0.38, 0.2553, 0.375, 0.2553, 0.6198, 0.25, 0.625, 0.25, 0.625, 0.2553, 0.6198, 0.2553, 0.625, 0.5, 0.6317, 0.5, 0.6317, 0.5071, 0.625, 0.5071, 0.1303, 0.5, 0.3683, 0.5, 0.3683, 0.5071, 0.1303, 0.5071, 0.5532, 0.2553, 0.6198, 0.2553, 0.6198, 0.4933, 0.5532, 0.4933, 0.375, 0.2553, 0.38, 0.2553, 0.38, 0.4933, 0.375, 0.4933, 0.6198, 0.2553, 0.625, 0.2553, 0.625, 0.4933, 0.6198, 0.4933, 0.6198, 0.1392, 0.6198, 0.2429, 0.6198, 0.5071, 0.6198, 0.6108, 0.38, 0.1246, 0.38, 0.6254, 0.38, 0.5071, 0.38, 0.2429, 0.5532, 0.2429, 0.5532, 0.5071, 0.6198, 0.5071, 0.6198, 0.2429, 0.38, 0.2429, 0.38, 0.5071, 0.5429, 0.5071, 0.5429, 0.2429, 0.38, 0.2553, 0.5429, 0.2553, 0.5429, 0.4933, 0.38, 0.4933, 0.38, 0.25, 0.5429, 0.25, 0.5429, 0.2553, 0.38, 0.2553, 0.38, 0.5, 0.5429, 0.5, 0.5429, 0.5071, 0.38, 0.5071, 0.38, 0.2429, 0.5429, 0.2429, 0.5429, 0.25, 0.38, 0.25, 0.38, 0.4933, 0.5429, 0.4933, 0.5429, 0.5, 0.38, 0.5, 0.5482, 0.2433, 0.5482, 0.5067, 0.5498, 0.5069, 0.5498, 0.2431, 0.5483, 0.2553, 0.5499, 0.2553, 0.5499, 0.4933, 0.5483, 0.4933, 0.5483, 0.25, 0.5499, 0.25, 0.5499, 0.2553, 0.5483, 0.2553, 0.5483, 0.5, 0.5499, 0.5, 0.5498, 0.5069, 0.5482, 0.5067, 0.5482, 0.2433, 0.5498, 0.2431, 0.5499, 0.25, 0.5483, 0.25, 0.5483, 0.4933, 0.5499, 0.4933, 0.5499, 0.5, 0.5483, 0.5, 0.5429, 0.4933, 0.5454, 0.4933, 0.5454, 0.5, 0.5429, 0.5, 0.5429, 0.2429, 0.5454, 0.2429, 0.5454, 0.25, 0.5429, 0.25, 0.5429, 0.5, 0.5454, 0.5, 0.5454, 0.5071, 0.5429, 0.5071, 0.5429, 0.25, 0.5454, 0.25, 0.5454, 0.2553, 0.5429, 0.2553, 0.5429, 0.2553, 0.5454, 0.2553, 0.5454, 0.4933, 0.5429, 0.4933, 0.5429, 0.2429, 0.5429, 0.5071, 0.5454, 0.5071, 0.5454, 0.2429, 0.5498, 0.2431, 0.5498, 0.5069, 0.5532, 0.5071, 0.5532, 0.2429, 0.5499, 0.2553, 0.5532, 0.2553, 0.5532, 0.4933, 0.5499, 0.4933, 0.5499, 0.25, 0.5532, 0.25, 0.5532, 0.2553, 0.5499, 0.2553, 0.5499, 0.5, 0.5532, 0.5, 0.5532, 0.5071, 0.5498, 0.5069, 0.5498, 0.2431, 0.5532, 0.2429, 0.5532, 0.25, 0.5499, 0.25, 0.5499, 0.4933, 0.5532, 0.4933, 0.5532, 0.5, 0.5499, 0.5, 0.5454, 0.4933, 0.5483, 0.4933, 0.5483, 0.5, 0.5454, 0.5, 0.5454, 0.2429, 0.5482, 0.2433, 0.5483, 0.25, 0.5454, 0.25, 0.5454, 0.5, 0.5483, 0.5, 0.5482, 0.5067, 0.5454, 0.5071, 0.5454, 0.25, 0.5483, 0.25, 0.5483, 0.2553, 0.5454, 0.2553, 0.5454, 0.2553, 0.5483, 0.2553, 0.5483, 0.4933, 0.5454, 0.4933, 0.5454, 0.2429, 0.5454, 0.5071, 0.5482, 0.5067, 0.5482, 0.2433, 0.625, 0.6133, 0.6317, 0.6133, 0.6317, 0.6254, 0.625, 0.6254, 0.8697, 0.6133, 0.875, 0.6133, 0.875, 0.6254, 0.8697, 0.6254, 0.6198, 0.6133, 0.625, 0.6133, 0.625, 0.6254, 0.6198, 0.6254, 0.6317, 0.6133, 0.8697, 0.6133, 0.8697, 0.6254, 0.6317, 0.6254, 0.1303, 0.5071, 0.3683, 0.5071, 0.3683, 0.6254, 0.1303, 0.6254, 0.3683, 0.5071, 0.375, 0.5071, 0.375, 0.6254, 0.3683, 0.6254, 0.375, 0.5071, 0.38, 0.5071, 0.38, 0.6254, 0.375, 0.6254, 0.125, 0.5071, 0.1303, 0.5071, 0.1303, 0.6254, 0.125, 0.6254, 0.6317, 0.5071, 0.8697, 0.5071, 0.8697, 0.6108, 0.6317, 0.6108, 0.6198, 0.5071, 0.625, 0.5071, 0.625, 0.6108, 0.6198, 0.6108, 0.8697, 0.5071, 0.875, 0.5071, 0.875, 0.6108, 0.8697, 0.6108, 0.625, 0.5071, 0.6317, 0.5071, 0.6317, 0.6108, 0.625, 0.6108, 0.6198, 0.1367, 0.6198, 0.1392, 0.6198, 0.6108, 0.6198, 0.6133, 0.6198, 0.1367, 0.625, 0.1367, 0.625, 0.1392, 0.6198, 0.1392, 0.6198, 0.1246, 0.625, 0.1246, 0.625, 0.1367, 0.6198, 0.1367, 0.6198, 0.1246, 0.6198, 0.1367, 0.6198, 0.6133, 0.6198, 0.6254, 0.6317, 0.6108, 0.8697, 0.6108, 0.8697, 0.6133, 0.6317, 0.6133, 0.6198, 0.6108, 0.625, 0.6108, 0.625, 0.6133, 0.6198, 0.6133, 0.8697, 0.6108, 0.875, 0.6108, 0.875, 0.6133, 0.8697, 0.6133, 0.625, 0.6108, 0.6317, 0.6108, 0.6317, 0.6133, 0.625, 0.6133])
me_cube_003.materials.append(mat_material)
me_cube_003.use_mirror_vertex_groups = False
me_cube_003.update()
me_nurbspath_002 = bpy.data.meshes.new('NurbsPath.002')
me_nurbspath_002.from_pydata([(1.566, 0.5671, -0.04946), (1.525, 0.5381, -0.07047), (1.478, 0.5189, -0.05431), (0.6862, 0.007068, -0.2381), (0.699, -0.04126, -0.2381), (0.704, -0.03994, -0.1883), (0.7089, -0.03863, -0.1386), (0.6961, 0.009701, -0.1386), (0.6833, 0.05803, -0.1386), (0.6783, 0.05671, -0.1883), (0.6734, 0.0554, -0.2381), (0.6862, 0.007068, -0.2381), (0.699, -0.04126, -0.2381), (0.704, -0.03994, -0.1883), (0.7089, -0.03863, -0.1386), (0.6961, 0.009701, -0.1386), (0.6833, 0.05803, -0.1386), (0.6783, 0.05671, -0.1883), (0.6734, 0.0554, -0.2381), (0.7316, 0.02046, -0.2431), (0.7471, -0.02707, -0.2433), (0.7522, -0.0257, -0.1936), (0.7574, -0.02432, -0.1439), (0.7419, 0.02321, -0.1436), (0.7264, 0.07074, -0.1433), (0.7212, 0.06937, -0.193), (0.716, 0.068, -0.2428), (0.7729, 0.03531, -0.2478), (0.7911, -0.01125, -0.2485), (0.7965, -0.009799, -0.1988), (0.8018, -0.008348, -0.1491), (0.7836, 0.03821, -0.1485), (0.7654, 0.08476, -0.1479), (0.76, 0.08331, -0.1975), (0.7546, 0.08186, -0.2472), (0.8105, 0.05141, -0.2525), (0.8314, 0.006013, -0.2534), (0.837, 0.007559, -0.2038), (0.8426, 0.009105, -0.1541), (0.8217, 0.0545, -0.1532), (0.8007, 0.09989, -0.1522), (0.7952, 0.09834, -0.2019), (0.7896, 0.0968, -0.2515), (0.8448, 0.06858, -0.257), (0.8684, 0.02451, -0.2583), (0.8742, 0.02618, -0.2086), (0.88, 0.02784, -0.159), (0.8564, 0.07191, -0.1577), (0.8328, 0.116, -0.1564), (0.827, 0.1143, -0.206), (0.8212, 0.1126, -0.2557), (0.876, 0.08666, -0.2613), (0.9021, 0.04405, -0.263), (0.9082, 0.04585, -0.2134), (0.9142, 0.04765, -0.1638), (0.8881, 0.09026, -0.1621), (0.862, 0.1329, -0.1605), (0.856, 0.1311, -0.2101), (0.8499, 0.1293, -0.2597), (0.9046, 0.1055, -0.2656), (0.933, 0.06442, -0.2676), (0.9393, 0.06637, -0.218), (0.9456, 0.06831, -0.1685), (0.9171, 0.1094, -0.1665), (0.8887, 0.1504, -0.1645), (0.8824, 0.1485, -0.214), (0.8761, 0.1466, -0.2636), (0.9307, 0.1249, -0.2698), (0.9613, 0.08542, -0.2721), (0.9678, 0.08752, -0.2226), (0.9743, 0.08963, -0.173), (0.9437, 0.1291, -0.1707), (0.9131, 0.1686, -0.1684), (0.9066, 0.1665, -0.2179), (0.9001, 0.1644, -0.2674), (0.9547, 0.1448, -0.2738), (0.9872, 0.1068, -0.2765), (0.9939, 0.1091, -0.227), (1.001, 0.1114, -0.1775), (0.9681, 0.1493, -0.1749), (0.9356, 0.1872, -0.1722), (0.9289, 0.185, -0.2217), (0.9222, 0.1827, -0.2712), (0.9768, 0.1649, -0.2778), (1.011, 0.1285, -0.2808), (1.018, 0.1309, -0.2313), (1.025, 0.1334, -0.1819), (0.9906, 0.1698, -0.1789), (0.9565, 0.2062, -0.176), (0.9496, 0.2038, -0.2254), (0.9427, 0.2014, -0.2749), (0.9973, 0.1853, -0.2818), (1.033, 0.1502, -0.285), (1.04, 0.1528, -0.2355), (1.047, 0.1554, -0.1861), (1.011, 0.1905, -0.1829), (0.9759, 0.2255, -0.1797), (0.9689, 0.223, -0.2291), (0.9619, 0.2204, -0.2785), (1.016, 0.2057, -0.2856), (1.053, 0.1719, -0.289), (1.06, 0.1746, -0.2396), (1.067, 0.1773, -0.1902), (1.031, 0.2111, -0.1868), (0.9942, 0.245, -0.1833), (0.987, 0.2423, -0.2327), (0.9799, 0.2396, -0.2822), (1.034, 0.2262, -0.2893), (1.072, 0.1932, -0.293), (1.079, 0.196, -0.2436), (1.086, 0.1988, -0.1942), (1.049, 0.2317, -0.1906), (1.011, 0.2647, -0.1869), (1.004, 0.2619, -0.2363), (0.997, 0.2591, -0.2857), (1.051, 0.2464, -0.293), (1.09, 0.2143, -0.2968), (1.097, 0.2171, -0.2474), (1.104, 0.22, -0.198), (1.066, 0.2521, -0.1942), (1.028, 0.2843, -0.1905), (1.021, 0.2814, -0.2399), (1.013, 0.2786, -0.2893), (1.068, 0.2664, -0.2966), (1.106, 0.2348, -0.3004), (1.114, 0.2377, -0.251), (1.121, 0.2406, -0.2017), (1.082, 0.2722, -0.1978), (1.044, 0.3038, -0.194), (1.037, 0.301, -0.2434), (1.029, 0.2981, -0.2927), (1.083, 0.2862, -0.3), (1.122, 0.2548, -0.3039), (1.129, 0.2576, -0.2546), (1.137, 0.2605, -0.2052), (1.098, 0.2919, -0.2013), (1.059, 0.3232, -0.1974), (1.052, 0.3204, -0.2468), (1.045, 0.3175, -0.2962), (1.099, 0.3055, -0.3034), (1.137, 0.2741, -0.3073), (1.145, 0.2769, -0.2579), (1.152, 0.2797, -0.2085), (1.113, 0.311, -0.2046), (1.074, 0.3423, -0.2007), (1.067, 0.3396, -0.2501), (1.06, 0.3368, -0.2995), (1.114, 0.3243, -0.3066), (1.152, 0.2928, -0.3104), (1.159, 0.2954, -0.261), (1.166, 0.298, -0.2116), (1.128, 0.3295, -0.2077), (1.089, 0.3611, -0.2039), (1.082, 0.3585, -0.2533), (1.075, 0.3559, -0.3027), (1.128, 0.3426, -0.3096), (1.167, 0.3106, -0.3134), (1.174, 0.313, -0.2639), (1.18, 0.3154, -0.2145), (1.142, 0.3474, -0.2107), (1.104, 0.3794, -0.2069), (1.097, 0.377, -0.2564), (1.09, 0.3746, -0.3058), (1.143, 0.3604, -0.3124), (1.181, 0.3277, -0.3161), (1.188, 0.3298, -0.2666), (1.194, 0.3319, -0.2171), (1.157, 0.3646, -0.2134), (1.119, 0.3972, -0.2097), (1.112, 0.3951, -0.2593), (1.106, 0.393, -0.3088), (1.158, 0.3774, -0.3151), (1.195, 0.3439, -0.3186), (1.201, 0.3457, -0.2691), (1.208, 0.3474, -0.2195), (1.171, 0.3809, -0.2159), (1.134, 0.4144, -0.2124), (1.127, 0.4127, -0.262), (1.121, 0.4109, -0.3115), (1.173, 0.3938, -0.3174), (1.209, 0.3593, -0.3209), (1.215, 0.3606, -0.2712), (1.221, 0.3619, -0.2216), (1.185, 0.3964, -0.2182), (1.149, 0.4309, -0.2148), (1.143, 0.4296, -0.2644), (1.137, 0.4283, -0.314), (1.188, 0.4095, -0.3195), (1.223, 0.3739, -0.3228), (1.229, 0.3747, -0.2731), (1.234, 0.3754, -0.2234), (1.199, 0.4111, -0.2201), (1.164, 0.4467, -0.2169), (1.159, 0.4459, -0.2666), (1.153, 0.4452, -0.3163), (1.204, 0.4245, -0.3213), (1.238, 0.3876, -0.3244), (1.242, 0.3878, -0.2746), (1.247, 0.388, -0.2249), (1.214, 0.4248, -0.2218), (1.18, 0.4617, -0.2186), (1.175, 0.4615, -0.2684), (1.17, 0.4613, -0.3182), (1.22, 0.4386, -0.3227), (1.252, 0.4005, -0.3257), (1.256, 0.4, -0.2759), (1.26, 0.3995, -0.226), (1.228, 0.4376, -0.223), (1.196, 0.4758, -0.22), (1.192, 0.4762, -0.2699), (1.188, 0.4767, -0.3197), (1.236, 0.452, -0.3237), (1.267, 0.4126, -0.3266), (1.27, 0.4114, -0.2767), (1.273, 0.4101, -0.2268), (1.243, 0.4495, -0.2239), (1.212, 0.4889, -0.221), (1.209, 0.4901, -0.2709), (1.206, 0.4914, -0.3208), (1.253, 0.4645, -0.3242), (1.282, 0.4239, -0.327), (1.284, 0.4219, -0.2771), (1.286, 0.4199, -0.2272), (1.257, 0.4605, -0.2243), (1.228, 0.5011, -0.2215), (1.226, 0.5032, -0.2714), (1.224, 0.5052, -0.3213), (1.27, 0.4762, -0.3241), (1.297, 0.4344, -0.327), (1.298, 0.4316, -0.2771), (1.299, 0.4287, -0.2271), (1.272, 0.4706, -0.2243), (1.245, 0.5124, -0.2214), (1.244, 0.5152, -0.2713), (1.243, 0.5181, -0.3213), (1.288, 0.4872, -0.3235), (1.313, 0.4442, -0.3264), (1.313, 0.4405, -0.2765), (1.312, 0.4368, -0.2267), (1.287, 0.4797, -0.2238), (1.261, 0.5227, -0.2208), (1.262, 0.5264, -0.2707), (1.262, 0.5301, -0.3205), (1.306, 0.4973, -0.3222), (1.33, 0.4534, -0.3252), (1.327, 0.4487, -0.2755), (1.325, 0.4441, -0.2257), (1.302, 0.488, -0.2227), (1.278, 0.5319, -0.2196), (1.28, 0.5366, -0.2694), (1.282, 0.5412, -0.3191), (1.324, 0.5066, -0.3201), (1.346, 0.4618, -0.3233), (1.342, 0.4563, -0.2738), (1.338, 0.4507, -0.2243), (1.316, 0.4955, -0.221), (1.294, 0.5403, -0.2178), (1.298, 0.5458, -0.2673), (1.302, 0.5514, -0.3168), (1.343, 0.5152, -0.3172), (1.363, 0.4697, -0.3207), (1.357, 0.4632, -0.2715), (1.351, 0.4567, -0.2222), (1.331, 0.5022, -0.2187), (1.311, 0.5477, -0.2153), (1.317, 0.5542, -0.2645), (1.323, 0.5606, -0.3137), (1.362, 0.523, -0.3133), (1.381, 0.4769, -0.3171), (1.373, 0.4695, -0.2684), (1.364, 0.4621, -0.2196), (1.345, 0.5082, -0.2158), (1.326, 0.5542, -0.2121), (1.335, 0.5616, -0.2608), (1.343, 0.5691, -0.3096), (1.381, 0.5301, -0.3085), (1.399, 0.4836, -0.3126), (1.388, 0.4753, -0.2644), (1.377, 0.4669, -0.2163), (1.359, 0.5134, -0.2122), (1.342, 0.56, -0.2082), (1.352, 0.5683, -0.2563), (1.363, 0.5767, -0.3044), (1.4, 0.5367, -0.3025), (1.417, 0.4899, -0.3068), (1.403, 0.4806, -0.2596), (1.39, 0.4713, -0.2123), (1.373, 0.5181, -0.208), (1.356, 0.5649, -0.2036), (1.37, 0.5742, -0.2508), (1.383, 0.5835, -0.2981), (1.419, 0.5427, -0.2952), (1.435, 0.4956, -0.2998), (1.419, 0.4854, -0.2537), (1.402, 0.4752, -0.2076), (1.386, 0.5222, -0.203), (1.37, 0.5692, -0.1984), (1.386, 0.5795, -0.2444), (1.403, 0.5897, -0.2905), (1.438, 0.5482, -0.2864), (1.454, 0.5011, -0.2912), (1.434, 0.4899, -0.2466), (1.414, 0.4787, -0.202), (1.398, 0.5258, -0.1973), (1.382, 0.5729, -0.1925), (1.402, 0.5841, -0.2371), (1.422, 0.5953, -0.2817), (1.456, 0.5533, -0.2761), (1.472, 0.5062, -0.2809), (1.449, 0.4941, -0.2382), (1.426, 0.4819, -0.1956), (1.41, 0.529, -0.1909), (1.394, 0.5761, -0.1861), (1.417, 0.5883, -0.2288), (1.44, 0.6005, -0.2714), (1.474, 0.5582, -0.264), (1.49, 0.5112, -0.2685), (1.463, 0.498, -0.2284), (1.436, 0.4848, -0.1883), (1.42, 0.5318, -0.1838), (1.404, 0.5788, -0.1793), (1.43, 0.592, -0.2195), (1.457, 0.6052, -0.2596), (1.49, 0.5629, -0.25), (1.507, 0.5161, -0.2539), (1.477, 0.5019, -0.2169), (1.446, 0.4876, -0.1799), (1.429, 0.5344, -0.176), (1.412, 0.5812, -0.1722), (1.443, 0.5955, -0.2092), (1.473, 0.6097, -0.2462), (1.506, 0.5676, -0.2339), (1.524, 0.5211, -0.2367), (1.49, 0.5057, -0.2035), (1.456, 0.4904, -0.1703), (1.437, 0.5369, -0.1676), (1.419, 0.5834, -0.1648), (1.453, 0.5987, -0.198), (1.487, 0.6141, -0.2311), (1.519, 0.5723, -0.2156), (1.539, 0.5262, -0.2169), (1.501, 0.5097, -0.1882), (1.464, 0.4932, -0.1595), (1.444, 0.5393, -0.1583), (1.425, 0.5853, -0.1571), (1.462, 0.6019, -0.1858), (1.5, 0.6184, -0.2144), (1.531, 0.5773, -0.1952), (1.552, 0.5317, -0.1943), (1.511, 0.5139, -0.1707), (1.471, 0.4962, -0.1471), (1.45, 0.5417, -0.1481), (1.43, 0.5873, -0.149), (1.47, 0.605, -0.1725), (1.51, 0.6228, -0.1961), (1.54, 0.5825, -0.1727), (1.562, 0.5376, -0.1691), (1.519, 0.5185, -0.1511), (1.476, 0.4995, -0.133), (1.455, 0.5444, -0.1365), (1.433, 0.5893, -0.1401), (1.476, 0.6084, -0.1581), (1.518, 0.6275, -0.1762), (1.546, 0.5882, -0.1482), (1.568, 0.544, -0.1417), (1.524, 0.5236, -0.1293), (1.48, 0.5032, -0.1168), (1.458, 0.5475, -0.1234), (1.436, 0.5917, -0.1299), (1.48, 0.6121, -0.1423), (1.524, 0.6324, -0.1548), (1.549, 0.5944, -0.1222), (1.571, 0.551, -0.1124), (1.527, 0.5293, -0.1054), (1.482, 0.5076, -0.09842), (1.46, 0.5511, -0.1081), (1.437, 0.5946, -0.1178), (1.481, 0.6162, -0.1248), (1.526, 0.6379, -0.1319), (1.548, 0.6013, -0.09453), (1.571, 0.5586, -0.08165), (1.526, 0.5357, -0.07963), (1.482, 0.5128, -0.0776), (1.459, 0.5555, -0.09047), (1.437, 0.5982, -0.1033), (1.481, 0.6211, -0.1054), (1.525, 0.644, -0.1074), (1.546, 0.6051, -0.08001), (1.566, 0.5671, -0.04946), (1.478, 0.5189, -0.05431), (1.458, 0.5581, -0.08038), (1.434, 0.6027, -0.08609), (1.48, 0.623, -0.09821), (1.521, 0.6509, -0.08125)], [(0, 380)], [(3, 4, 5), (10, 3, 5), (9, 10, 5), (9, 5, 6), (8, 9, 7), (7, 9, 6), (11, 18, 26, 19), (12, 11, 19, 20), (13, 12, 20, 21), (14, 13, 21, 22), (15, 14, 22, 23), (16, 15, 23, 24), (17, 16, 24, 25), (18, 17, 25, 26), (19, 26, 34, 27), (20, 19, 27, 28), (21, 20, 28, 29), (22, 21, 29, 30), (23, 22, 30, 31), (24, 23, 31, 32), (25, 24, 32, 33), (26, 25, 33, 34), (27, 34, 42, 35), (28, 27, 35, 36), (29, 28, 36, 37), (30, 29, 37, 38), (31, 30, 38, 39), (32, 31, 39, 40), (33, 32, 40, 41), (34, 33, 41, 42), (35, 42, 50, 43), (36, 35, 43, 44), (37, 36, 44, 45), (38, 37, 45, 46), (39, 38, 46, 47), (40, 39, 47, 48), (41, 40, 48, 49), (42, 41, 49, 50), (43, 50, 58, 51), (44, 43, 51, 52), (45, 44, 52, 53), (46, 45, 53, 54), (47, 46, 54, 55), (48, 47, 55, 56), (49, 48, 56, 57), (50, 49, 57, 58), (51, 58, 66, 59), (52, 51, 59, 60), (53, 52, 60, 61), (54, 53, 61, 62), (55, 54, 62, 63), (56, 55, 63, 64), (57, 56, 64, 65), (58, 57, 65, 66), (59, 66, 74, 67), (60, 59, 67, 68), (61, 60, 68, 69), (62, 61, 69, 70), (63, 62, 70, 71), (64, 63, 71, 72), (65, 64, 72, 73), (66, 65, 73, 74), (67, 74, 82, 75), (68, 67, 75, 76), (69, 68, 76, 77), (70, 69, 77, 78), (71, 70, 78, 79), (72, 71, 79, 80), (73, 72, 80, 81), (74, 73, 81, 82), (75, 82, 90, 83), (76, 75, 83, 84), (77, 76, 84, 85), (78, 77, 85, 86), (79, 78, 86, 87), (80, 79, 87, 88), (81, 80, 88, 89), (82, 81, 89, 90), (83, 90, 98, 91), (84, 83, 91, 92), (85, 84, 92, 93), (86, 85, 93, 94), (87, 86, 94, 95), (88, 87, 95, 96), (89, 88, 96, 97), (90, 89, 97, 98), (91, 98, 106, 99), (92, 91, 99, 100), (93, 92, 100, 101), (94, 93, 101, 102), (95, 94, 102, 103), (96, 95, 103, 104), (97, 96, 104, 105), (98, 97, 105, 106), (99, 106, 114, 107), (100, 99, 107, 108), (101, 100, 108, 109), (102, 101, 109, 110), (103, 102, 110, 111), (104, 103, 111, 112), (105, 104, 112, 113), (106, 105, 113, 114), (107, 114, 122, 115), (108, 107, 115, 116), (109, 108, 116, 117), (110, 109, 117, 118), (111, 110, 118, 119), (112, 111, 119, 120), (113, 112, 120, 121), (114, 113, 121, 122), (115, 122, 130, 123), (116, 115, 123, 124), (117, 116, 124, 125), (118, 117, 125, 126), (119, 118, 126, 127), (120, 119, 127, 128), (121, 120, 128, 129), (122, 121, 129, 130), (123, 130, 138, 131), (124, 123, 131, 132), (125, 124, 132, 133), (126, 125, 133, 134), (127, 126, 134, 135), (128, 127, 135, 136), (129, 128, 136, 137), (130, 129, 137, 138), (131, 138, 146, 139), (132, 131, 139, 140), (133, 132, 140, 141), (134, 133, 141, 142), (135, 134, 142, 143), (136, 135, 143, 144), (137, 136, 144, 145), (138, 137, 145, 146), (139, 146, 154, 147), (140, 139, 147, 148), (141, 140, 148, 149), (142, 141, 149, 150), (143, 142, 150, 151), (144, 143, 151, 152), (145, 144, 152, 153), (146, 145, 153, 154), (147, 154, 162, 155), (148, 147, 155, 156), (149, 148, 156, 157), (150, 149, 157, 158), (151, 150, 158, 159), (152, 151, 159, 160), (153, 152, 160, 161), (154, 153, 161, 162), (155, 162, 170, 163), (156, 155, 163, 164), (157, 156, 164, 165), (158, 157, 165, 166), (159, 158, 166, 167), (160, 159, 167, 168), (161, 160, 168, 169), (162, 161, 169, 170), (163, 170, 178, 171), (164, 163, 171, 172), (165, 164, 172, 173), (166, 165, 173, 174), (167, 166, 174, 175), (168, 167, 175, 176), (169, 168, 176, 177), (170, 169, 177, 178), (171, 178, 186, 179), (172, 171, 179, 180), (173, 172, 180, 181), (174, 173, 181, 182), (175, 174, 182, 183), (176, 175, 183, 184), (177, 176, 184, 185), (178, 177, 185, 186), (179, 186, 194, 187), (180, 179, 187, 188), (181, 180, 188, 189), (182, 181, 189, 190), (183, 182, 190, 191), (184, 183, 191, 192), (185, 184, 192, 193), (186, 185, 193, 194), (187, 194, 202, 195), (188, 187, 195, 196), (189, 188, 196, 197), (190, 189, 197, 198), (191, 190, 198, 199), (192, 191, 199, 200), (193, 192, 200, 201), (194, 193, 201, 202), (195, 202, 210, 203), (196, 195, 203, 204), (197, 196, 204, 205), (198, 197, 205, 206), (199, 198, 206, 207), (200, 199, 207, 208), (201, 200, 208, 209), (202, 201, 209, 210), (203, 210, 218, 211), (204, 203, 211, 212), (205, 204, 212, 213), (206, 205, 213, 214), (207, 206, 214, 215), (208, 207, 215, 216), (209, 208, 216, 217), (210, 209, 217, 218), (211, 218, 226, 219), (212, 211, 219, 220), (213, 212, 220, 221), (214, 213, 221, 222), (215, 214, 222, 223), (216, 215, 223, 224), (217, 216, 224, 225), (218, 217, 225, 226), (219, 226, 234, 227), (220, 219, 227, 228), (221, 220, 228, 229), (222, 221, 229, 230), (223, 222, 230, 231), (224, 223, 231, 232), (225, 224, 232, 233), (226, 225, 233, 234), (227, 234, 242, 235), (228, 227, 235, 236), (229, 228, 236, 237), (230, 229, 237, 238), (231, 230, 238, 239), (232, 231, 239, 240), (233, 232, 240, 241), (234, 233, 241, 242), (235, 242, 250, 243), (236, 235, 243, 244), (237, 236, 244, 245), (238, 237, 245, 246), (239, 238, 246, 247), (240, 239, 247, 248), (241, 240, 248, 249), (242, 241, 249, 250), (243, 250, 258, 251), (244, 243, 251, 252), (245, 244, 252, 253), (246, 245, 253, 254), (247, 246, 254, 255), (248, 247, 255, 256), (249, 248, 256, 257), (250, 249, 257, 258), (251, 258, 266, 259), (252, 251, 259, 260), (253, 252, 260, 261), (254, 253, 261, 262), (255, 254, 262, 263), (256, 255, 263, 264), (257, 256, 264, 265), (258, 257, 265, 266), (259, 266, 274, 267), (260, 259, 267, 268), (261, 260, 268, 269), (262, 261, 269, 270), (263, 262, 270, 271), (264, 263, 271, 272), (265, 264, 272, 273), (266, 265, 273, 274), (267, 274, 282, 275), (268, 267, 275, 276), (269, 268, 276, 277), (270, 269, 277, 278), (271, 270, 278, 279), (272, 271, 279, 280), (273, 272, 280, 281), (274, 273, 281, 282), (275, 282, 290, 283), (276, 275, 283, 284), (277, 276, 284, 285), (278, 277, 285, 286), (279, 278, 286, 287), (280, 279, 287, 288), (281, 280, 288, 289), (282, 281, 289, 290), (283, 290, 298, 291), (284, 283, 291, 292), (285, 284, 292, 293), (286, 285, 293, 294), (287, 286, 294, 295), (288, 287, 295, 296), (289, 288, 296, 297), (290, 289, 297, 298), (291, 298, 306, 299), (292, 291, 299, 300), (293, 292, 300, 301), (294, 293, 301, 302), (295, 294, 302, 303), (296, 295, 303, 304), (297, 296, 304, 305), (298, 297, 305, 306), (299, 306, 314, 307), (300, 299, 307, 308), (301, 300, 308, 309), (302, 301, 309, 310), (303, 302, 310, 311), (304, 303, 311, 312), (305, 304, 312, 313), (306, 305, 313, 314), (307, 314, 322, 315), (308, 307, 315, 316), (309, 308, 316, 317), (310, 309, 317, 318), (311, 310, 318, 319), (312, 311, 319, 320), (313, 312, 320, 321), (314, 313, 321, 322), (315, 322, 330, 323), (316, 315, 323, 324), (317, 316, 324, 325), (318, 317, 325, 326), (319, 318, 326, 327), (320, 319, 327, 328), (321, 320, 328, 329), (322, 321, 329, 330), (323, 330, 338, 331), (324, 323, 331, 332), (325, 324, 332, 333), (326, 325, 333, 334), (327, 326, 334, 335), (328, 327, 335, 336), (329, 328, 336, 337), (330, 329, 337, 338), (331, 338, 346, 339), (332, 331, 339, 340), (333, 332, 340, 341), (334, 333, 341, 342), (335, 334, 342, 343), (336, 335, 343, 344), (337, 336, 344, 345), (338, 337, 345, 346), (339, 346, 354, 347), (340, 339, 347, 348), (341, 340, 348, 349), (342, 341, 349, 350), (343, 342, 350, 351), (344, 343, 351, 352), (345, 344, 352, 353), (346, 345, 353, 354), (347, 354, 362, 355), (348, 347, 355, 356), (349, 348, 356, 357), (350, 349, 357, 358), (351, 350, 358, 359), (352, 351, 359, 360), (353, 352, 360, 361), (354, 353, 361, 362), (355, 362, 370, 363), (356, 355, 363, 364), (357, 356, 364, 365), (358, 357, 365, 366), (359, 358, 366, 367), (360, 359, 367, 368), (361, 360, 368, 369), (362, 361, 369, 370), (363, 370, 378, 371), (364, 363, 371, 372), (365, 364, 372, 373), (366, 365, 373, 374), (367, 366, 374, 375), (368, 367, 375, 376), (369, 368, 376, 377), (370, 369, 377, 378), (371, 378, 386, 379), (372, 371, 379, 380), (373, 372, 380, 381), (374, 373, 381, 382), (375, 374, 382, 383), (376, 375, 383, 384), (377, 376, 384, 385), (378, 377, 385, 386), (379, 386, 393, 387), (380, 379, 387, 388), (383, 382, 389, 390), (384, 383, 390, 391), (385, 384, 391, 392), (386, 385, 392, 393), (2, 382, 381, 1), (380, 388, 1, 381), (1, 388, 0, 387, 393, 392, 391, 390, 389, 2)])
_uv = me_nurbspath_002.uv_layers.new(name='UVMap')
_uv.uv.foreach_set('vector', [0.0, 0.0, 0.1429, 0.0, 0.2857, 0.0, 1.0, 0.0, 0.0, 0.0, 0.2857, 0.0, 0.8571, 0.0, 1.0, 0.0, 0.2857, 0.0, 0.8571, 0.0, 0.2857, 0.0, 0.4286, 0.0, 0.7143, 0.0, 0.8571, 0.0, 0.5714, 0.0, 0.5714, 0.0, 0.8571, 0.0, 0.4286, 0.0, 0.0, 1.0, 0.0, 0.875, 0.02128, 0.875, 0.02128, 1.0, 0.0, 0.125, 0.0, 0.0, 0.02128, 0.0, 0.02128, 0.125, 0.0, 0.25, 0.0, 0.125, 0.02128, 0.125, 0.02128, 0.25, 0.0, 0.375, 0.0, 0.25, 0.02128, 0.25, 0.02128, 0.375, 0.0, 0.5, 0.0, 0.375, 0.02128, 0.375, 0.02128, 0.5, 0.0, 0.625, 0.0, 0.5, 0.02128, 0.5, 0.02128, 0.625, 0.0, 0.75, 0.0, 0.625, 0.02128, 0.625, 0.02128, 0.75, 0.0, 0.875, 0.0, 0.75, 0.02128, 0.75, 0.02128, 0.875, 0.02128, 1.0, 0.02128, 0.875, 0.04255, 0.875, 0.04255, 1.0, 0.02128, 0.125, 0.02128, 0.0, 0.04255, 0.0, 0.04255, 0.125, 0.02128, 0.25, 0.02128, 0.125, 0.04255, 0.125, 0.04255, 0.25, 0.02128, 0.375, 0.02128, 0.25, 0.04255, 0.25, 0.04255, 0.375, 0.02128, 0.5, 0.02128, 0.375, 0.04255, 0.375, 0.04255, 0.5, 0.02128, 0.625, 0.02128, 0.5, 0.04255, 0.5, 0.04255, 0.625, 0.02128, 0.75, 0.02128, 0.625, 0.04255, 0.625, 0.04255, 0.75, 0.02128, 0.875, 0.02128, 0.75, 0.04255, 0.75, 0.04255, 0.875, 0.04255, 1.0, 0.04255, 0.875, 0.06383, 0.875, 0.06383, 1.0, 0.04255, 0.125, 0.04255, 0.0, 0.06383, 0.0, 0.06383, 0.125, 0.04255, 0.25, 0.04255, 0.125, 0.06383, 0.125, 0.06383, 0.25, 0.04255, 0.375, 0.04255, 0.25, 0.06383, 0.25, 0.06383, 0.375, 0.04255, 0.5, 0.04255, 0.375, 0.06383, 0.375, 0.06383, 0.5, 0.04255, 0.625, 0.04255, 0.5, 0.06383, 0.5, 0.06383, 0.625, 0.04255, 0.75, 0.04255, 0.625, 0.06383, 0.625, 0.06383, 0.75, 0.04255, 0.875, 0.04255, 0.75, 0.06383, 0.75, 0.06383, 0.875, 0.06383, 1.0, 0.06383, 0.875, 0.08511, 0.875, 0.08511, 1.0, 0.06383, 0.125, 0.06383, 0.0, 0.08511, 0.0, 0.08511, 0.125, 0.06383, 0.25, 0.06383, 0.125, 0.08511, 0.125, 0.08511, 0.25, 0.06383, 0.375, 0.06383, 0.25, 0.08511, 0.25, 0.08511, 0.375, 0.06383, 0.5, 0.06383, 0.375, 0.08511, 0.375, 0.08511, 0.5, 0.06383, 0.625, 0.06383, 0.5, 0.08511, 0.5, 0.08511, 0.625, 0.06383, 0.75, 0.06383, 0.625, 0.08511, 0.625, 0.08511, 0.75, 0.06383, 0.875, 0.06383, 0.75, 0.08511, 0.75, 0.08511, 0.875, 0.08511, 1.0, 0.08511, 0.875, 0.1064, 0.875, 0.1064, 1.0, 0.08511, 0.125, 0.08511, 0.0, 0.1064, 0.0, 0.1064, 0.125, 0.08511, 0.25, 0.08511, 0.125, 0.1064, 0.125, 0.1064, 0.25, 0.08511, 0.375, 0.08511, 0.25, 0.1064, 0.25, 0.1064, 0.375, 0.08511, 0.5, 0.08511, 0.375, 0.1064, 0.375, 0.1064, 0.5, 0.08511, 0.625, 0.08511, 0.5, 0.1064, 0.5, 0.1064, 0.625, 0.08511, 0.75, 0.08511, 0.625, 0.1064, 0.625, 0.1064, 0.75, 0.08511, 0.875, 0.08511, 0.75, 0.1064, 0.75, 0.1064, 0.875, 0.1064, 1.0, 0.1064, 0.875, 0.1277, 0.875, 0.1277, 1.0, 0.1064, 0.125, 0.1064, 0.0, 0.1277, 0.0, 0.1277, 0.125, 0.1064, 0.25, 0.1064, 0.125, 0.1277, 0.125, 0.1277, 0.25, 0.1064, 0.375, 0.1064, 0.25, 0.1277, 0.25, 0.1277, 0.375, 0.1064, 0.5, 0.1064, 0.375, 0.1277, 0.375, 0.1277, 0.5, 0.1064, 0.625, 0.1064, 0.5, 0.1277, 0.5, 0.1277, 0.625, 0.1064, 0.75, 0.1064, 0.625, 0.1277, 0.625, 0.1277, 0.75, 0.1064, 0.875, 0.1064, 0.75, 0.1277, 0.75, 0.1277, 0.875, 0.1277, 1.0, 0.1277, 0.875, 0.1489, 0.875, 0.1489, 1.0, 0.1277, 0.125, 0.1277, 0.0, 0.1489, 0.0, 0.1489, 0.125, 0.1277, 0.25, 0.1277, 0.125, 0.1489, 0.125, 0.1489, 0.25, 0.1277, 0.375, 0.1277, 0.25, 0.1489, 0.25, 0.1489, 0.375, 0.1277, 0.5, 0.1277, 0.375, 0.1489, 0.375, 0.1489, 0.5, 0.1277, 0.625, 0.1277, 0.5, 0.1489, 0.5, 0.1489, 0.625, 0.1277, 0.75, 0.1277, 0.625, 0.1489, 0.625, 0.1489, 0.75, 0.1277, 0.875, 0.1277, 0.75, 0.1489, 0.75, 0.1489, 0.875, 0.1489, 1.0, 0.1489, 0.875, 0.1702, 0.875, 0.1702, 1.0, 0.1489, 0.125, 0.1489, 0.0, 0.1702, 0.0, 0.1702, 0.125, 0.1489, 0.25, 0.1489, 0.125, 0.1702, 0.125, 0.1702, 0.25, 0.1489, 0.375, 0.1489, 0.25, 0.1702, 0.25, 0.1702, 0.375, 0.1489, 0.5, 0.1489, 0.375, 0.1702, 0.375, 0.1702, 0.5, 0.1489, 0.625, 0.1489, 0.5, 0.1702, 0.5, 0.1702, 0.625, 0.1489, 0.75, 0.1489, 0.625, 0.1702, 0.625, 0.1702, 0.75, 0.1489, 0.875, 0.1489, 0.75, 0.1702, 0.75, 0.1702, 0.875, 0.1702, 1.0, 0.1702, 0.875, 0.1915, 0.875, 0.1915, 1.0, 0.1702, 0.125, 0.1702, 0.0, 0.1915, 0.0, 0.1915, 0.125, 0.1702, 0.25, 0.1702, 0.125, 0.1915, 0.125, 0.1915, 0.25, 0.1702, 0.375, 0.1702, 0.25, 0.1915, 0.25, 0.1915, 0.375, 0.1702, 0.5, 0.1702, 0.375, 0.1915, 0.375, 0.1915, 0.5, 0.1702, 0.625, 0.1702, 0.5, 0.1915, 0.5, 0.1915, 0.625, 0.1702, 0.75, 0.1702, 0.625, 0.1915, 0.625, 0.1915, 0.75, 0.1702, 0.875, 0.1702, 0.75, 0.1915, 0.75, 0.1915, 0.875, 0.1915, 1.0, 0.1915, 0.875, 0.2128, 0.875, 0.2128, 1.0, 0.1915, 0.125, 0.1915, 0.0, 0.2128, 0.0, 0.2128, 0.125, 0.1915, 0.25, 0.1915, 0.125, 0.2128, 0.125, 0.2128, 0.25, 0.1915, 0.375, 0.1915, 0.25, 0.2128, 0.25, 0.2128, 0.375, 0.1915, 0.5, 0.1915, 0.375, 0.2128, 0.375, 0.2128, 0.5, 0.1915, 0.625, 0.1915, 0.5, 0.2128, 0.5, 0.2128, 0.625, 0.1915, 0.75, 0.1915, 0.625, 0.2128, 0.625, 0.2128, 0.75, 0.1915, 0.875, 0.1915, 0.75, 0.2128, 0.75, 0.2128, 0.875, 0.2128, 1.0, 0.2128, 0.875, 0.234, 0.875, 0.234, 1.0, 0.2128, 0.125, 0.2128, 0.0, 0.234, 0.0, 0.234, 0.125, 0.2128, 0.25, 0.2128, 0.125, 0.234, 0.125, 0.234, 0.25, 0.2128, 0.375, 0.2128, 0.25, 0.234, 0.25, 0.234, 0.375, 0.2128, 0.5, 0.2128, 0.375, 0.234, 0.375, 0.234, 0.5, 0.2128, 0.625, 0.2128, 0.5, 0.234, 0.5, 0.234, 0.625, 0.2128, 0.75, 0.2128, 0.625, 0.234, 0.625, 0.234, 0.75, 0.2128, 0.875, 0.2128, 0.75, 0.234, 0.75, 0.234, 0.875, 0.234, 1.0, 0.234, 0.875, 0.2553, 0.875, 0.2553, 1.0, 0.234, 0.125, 0.234, 0.0, 0.2553, 0.0, 0.2553, 0.125, 0.234, 0.25, 0.234, 0.125, 0.2553, 0.125, 0.2553, 0.25, 0.234, 0.375, 0.234, 0.25, 0.2553, 0.25, 0.2553, 0.375, 0.234, 0.5, 0.234, 0.375, 0.2553, 0.375, 0.2553, 0.5, 0.234, 0.625, 0.234, 0.5, 0.2553, 0.5, 0.2553, 0.625, 0.234, 0.75, 0.234, 0.625, 0.2553, 0.625, 0.2553, 0.75, 0.234, 0.875, 0.234, 0.75, 0.2553, 0.75, 0.2553, 0.875, 0.2553, 1.0, 0.2553, 0.875, 0.2766, 0.875, 0.2766, 1.0, 0.2553, 0.125, 0.2553, 0.0, 0.2766, 0.0, 0.2766, 0.125, 0.2553, 0.25, 0.2553, 0.125, 0.2766, 0.125, 0.2766, 0.25, 0.2553, 0.375, 0.2553, 0.25, 0.2766, 0.25, 0.2766, 0.375, 0.2553, 0.5, 0.2553, 0.375, 0.2766, 0.375, 0.2766, 0.5, 0.2553, 0.625, 0.2553, 0.5, 0.2766, 0.5, 0.2766, 0.625, 0.2553, 0.75, 0.2553, 0.625, 0.2766, 0.625, 0.2766, 0.75, 0.2553, 0.875, 0.2553, 0.75, 0.2766, 0.75, 0.2766, 0.875, 0.2766, 1.0, 0.2766, 0.875, 0.2979, 0.875, 0.2979, 1.0, 0.2766, 0.125, 0.2766, 0.0, 0.2979, 0.0, 0.2979, 0.125, 0.2766, 0.25, 0.2766, 0.125, 0.2979, 0.125, 0.2979, 0.25, 0.2766, 0.375, 0.2766, 0.25, 0.2979, 0.25, 0.2979, 0.375, 0.2766, 0.5, 0.2766, 0.375, 0.2979, 0.375, 0.2979, 0.5, 0.2766, 0.625, 0.2766, 0.5, 0.2979, 0.5, 0.2979, 0.625, 0.2766, 0.75, 0.2766, 0.625, 0.2979, 0.625, 0.2979, 0.75, 0.2766, 0.875, 0.2766, 0.75, 0.2979, 0.75, 0.2979, 0.875, 0.2979, 1.0, 0.2979, 0.875, 0.3191, 0.875, 0.3191, 1.0, 0.2979, 0.125, 0.2979, 0.0, 0.3191, 0.0, 0.3191, 0.125, 0.2979, 0.25, 0.2979, 0.125, 0.3191, 0.125, 0.3191, 0.25, 0.2979, 0.375, 0.2979, 0.25, 0.3191, 0.25, 0.3191, 0.375, 0.2979, 0.5, 0.2979, 0.375, 0.3191, 0.375, 0.3191, 0.5, 0.2979, 0.625, 0.2979, 0.5, 0.3191, 0.5, 0.3191, 0.625, 0.2979, 0.75, 0.2979, 0.625, 0.3191, 0.625, 0.3191, 0.75, 0.2979, 0.875, 0.2979, 0.75, 0.3191, 0.75, 0.3191, 0.875, 0.3191, 1.0, 0.3191, 0.875, 0.3404, 0.875, 0.3404, 1.0, 0.3191, 0.125, 0.3191, 0.0, 0.3404, 0.0, 0.3404, 0.125, 0.3191, 0.25, 0.3191, 0.125, 0.3404, 0.125, 0.3404, 0.25, 0.3191, 0.375, 0.3191, 0.25, 0.3404, 0.25, 0.3404, 0.375, 0.3191, 0.5, 0.3191, 0.375, 0.3404, 0.375, 0.3404, 0.5, 0.3191, 0.625, 0.3191, 0.5, 0.3404, 0.5, 0.3404, 0.625, 0.3191, 0.75, 0.3191, 0.625, 0.3404, 0.625, 0.3404, 0.75, 0.3191, 0.875, 0.3191, 0.75, 0.3404, 0.75, 0.3404, 0.875, 0.3404, 1.0, 0.3404, 0.875, 0.3617, 0.875, 0.3617, 1.0, 0.3404, 0.125, 0.3404, 0.0, 0.3617, 0.0, 0.3617, 0.125, 0.3404, 0.25, 0.3404, 0.125, 0.3617, 0.125, 0.3617, 0.25, 0.3404, 0.375, 0.3404, 0.25, 0.3617, 0.25, 0.3617, 0.375, 0.3404, 0.5, 0.3404, 0.375, 0.3617, 0.375, 0.3617, 0.5, 0.3404, 0.625, 0.3404, 0.5, 0.3617, 0.5, 0.3617, 0.625, 0.3404, 0.75, 0.3404, 0.625, 0.3617, 0.625, 0.3617, 0.75, 0.3404, 0.875, 0.3404, 0.75, 0.3617, 0.75, 0.3617, 0.875, 0.3617, 1.0, 0.3617, 0.875, 0.383, 0.875, 0.383, 1.0, 0.3617, 0.125, 0.3617, 0.0, 0.383, 0.0, 0.383, 0.125, 0.3617, 0.25, 0.3617, 0.125, 0.383, 0.125, 0.383, 0.25, 0.3617, 0.375, 0.3617, 0.25, 0.383, 0.25, 0.383, 0.375, 0.3617, 0.5, 0.3617, 0.375, 0.383, 0.375, 0.383, 0.5, 0.3617, 0.625, 0.3617, 0.5, 0.383, 0.5, 0.383, 0.625, 0.3617, 0.75, 0.3617, 0.625, 0.383, 0.625, 0.383, 0.75, 0.3617, 0.875, 0.3617, 0.75, 0.383, 0.75, 0.383, 0.875, 0.383, 1.0, 0.383, 0.875, 0.4043, 0.875, 0.4043, 1.0, 0.383, 0.125, 0.383, 0.0, 0.4043, 0.0, 0.4043, 0.125, 0.383, 0.25, 0.383, 0.125, 0.4043, 0.125, 0.4043, 0.25, 0.383, 0.375, 0.383, 0.25, 0.4043, 0.25, 0.4043, 0.375, 0.383, 0.5, 0.383, 0.375, 0.4043, 0.375, 0.4043, 0.5, 0.383, 0.625, 0.383, 0.5, 0.4043, 0.5, 0.4043, 0.625, 0.383, 0.75, 0.383, 0.625, 0.4043, 0.625, 0.4043, 0.75, 0.383, 0.875, 0.383, 0.75, 0.4043, 0.75, 0.4043, 0.875, 0.4043, 1.0, 0.4043, 0.875, 0.4255, 0.875, 0.4255, 1.0, 0.4043, 0.125, 0.4043, 0.0, 0.4255, 0.0, 0.4255, 0.125, 0.4043, 0.25, 0.4043, 0.125, 0.4255, 0.125, 0.4255, 0.25, 0.4043, 0.375, 0.4043, 0.25, 0.4255, 0.25, 0.4255, 0.375, 0.4043, 0.5, 0.4043, 0.375, 0.4255, 0.375, 0.4255, 0.5, 0.4043, 0.625, 0.4043, 0.5, 0.4255, 0.5, 0.4255, 0.625, 0.4043, 0.75, 0.4043, 0.625, 0.4255, 0.625, 0.4255, 0.75, 0.4043, 0.875, 0.4043, 0.75, 0.4255, 0.75, 0.4255, 0.875, 0.4255, 1.0, 0.4255, 0.875, 0.4468, 0.875, 0.4468, 1.0, 0.4255, 0.125, 0.4255, 0.0, 0.4468, 0.0, 0.4468, 0.125, 0.4255, 0.25, 0.4255, 0.125, 0.4468, 0.125, 0.4468, 0.25, 0.4255, 0.375, 0.4255, 0.25, 0.4468, 0.25, 0.4468, 0.375, 0.4255, 0.5, 0.4255, 0.375, 0.4468, 0.375, 0.4468, 0.5, 0.4255, 0.625, 0.4255, 0.5, 0.4468, 0.5, 0.4468, 0.625, 0.4255, 0.75, 0.4255, 0.625, 0.4468, 0.625, 0.4468, 0.75, 0.4255, 0.875, 0.4255, 0.75, 0.4468, 0.75, 0.4468, 0.875, 0.4468, 1.0, 0.4468, 0.875, 0.4681, 0.875, 0.4681, 1.0, 0.4468, 0.125, 0.4468, 0.0, 0.4681, 0.0, 0.4681, 0.125, 0.4468, 0.25, 0.4468, 0.125, 0.4681, 0.125, 0.4681, 0.25, 0.4468, 0.375, 0.4468, 0.25, 0.4681, 0.25, 0.4681, 0.375, 0.4468, 0.5, 0.4468, 0.375, 0.4681, 0.375, 0.4681, 0.5, 0.4468, 0.625, 0.4468, 0.5, 0.4681, 0.5, 0.4681, 0.625, 0.4468, 0.75, 0.4468, 0.625, 0.4681, 0.625, 0.4681, 0.75, 0.4468, 0.875, 0.4468, 0.75, 0.4681, 0.75, 0.4681, 0.875, 0.4681, 1.0, 0.4681, 0.875, 0.4894, 0.875, 0.4894, 1.0, 0.4681, 0.125, 0.4681, 0.0, 0.4894, 0.0, 0.4894, 0.125, 0.4681, 0.25, 0.4681, 0.125, 0.4894, 0.125, 0.4894, 0.25, 0.4681, 0.375, 0.4681, 0.25, 0.4894, 0.25, 0.4894, 0.375, 0.4681, 0.5, 0.4681, 0.375, 0.4894, 0.375, 0.4894, 0.5, 0.4681, 0.625, 0.4681, 0.5, 0.4894, 0.5, 0.4894, 0.625, 0.4681, 0.75, 0.4681, 0.625, 0.4894, 0.625, 0.4894, 0.75, 0.4681, 0.875, 0.4681, 0.75, 0.4894, 0.75, 0.4894, 0.875, 0.4894, 1.0, 0.4894, 0.875, 0.5106, 0.875, 0.5106, 1.0, 0.4894, 0.125, 0.4894, 0.0, 0.5106, 0.0, 0.5106, 0.125, 0.4894, 0.25, 0.4894, 0.125, 0.5106, 0.125, 0.5106, 0.25, 0.4894, 0.375, 0.4894, 0.25, 0.5106, 0.25, 0.5106, 0.375, 0.4894, 0.5, 0.4894, 0.375, 0.5106, 0.375, 0.5106, 0.5, 0.4894, 0.625, 0.4894, 0.5, 0.5106, 0.5, 0.5106, 0.625, 0.4894, 0.75, 0.4894, 0.625, 0.5106, 0.625, 0.5106, 0.75, 0.4894, 0.875, 0.4894, 0.75, 0.5106, 0.75, 0.5106, 0.875, 0.5106, 1.0, 0.5106, 0.875, 0.5319, 0.875, 0.5319, 1.0, 0.5106, 0.125, 0.5106, 0.0, 0.5319, 0.0, 0.5319, 0.125, 0.5106, 0.25, 0.5106, 0.125, 0.5319, 0.125, 0.5319, 0.25, 0.5106, 0.375, 0.5106, 0.25, 0.5319, 0.25, 0.5319, 0.375, 0.5106, 0.5, 0.5106, 0.375, 0.5319, 0.375, 0.5319, 0.5, 0.5106, 0.625, 0.5106, 0.5, 0.5319, 0.5, 0.5319, 0.625, 0.5106, 0.75, 0.5106, 0.625, 0.5319, 0.625, 0.5319, 0.75, 0.5106, 0.875, 0.5106, 0.75, 0.5319, 0.75, 0.5319, 0.875, 0.5319, 1.0, 0.5319, 0.875, 0.5532, 0.875, 0.5532, 1.0, 0.5319, 0.125, 0.5319, 0.0, 0.5532, 0.0, 0.5532, 0.125, 0.5319, 0.25, 0.5319, 0.125, 0.5532, 0.125, 0.5532, 0.25, 0.5319, 0.375, 0.5319, 0.25, 0.5532, 0.25, 0.5532, 0.375, 0.5319, 0.5, 0.5319, 0.375, 0.5532, 0.375, 0.5532, 0.5, 0.5319, 0.625, 0.5319, 0.5, 0.5532, 0.5, 0.5532, 0.625, 0.5319, 0.75, 0.5319, 0.625, 0.5532, 0.625, 0.5532, 0.75, 0.5319, 0.875, 0.5319, 0.75, 0.5532, 0.75, 0.5532, 0.875, 0.5532, 1.0, 0.5532, 0.875, 0.5745, 0.875, 0.5745, 1.0, 0.5532, 0.125, 0.5532, 0.0, 0.5745, 0.0, 0.5745, 0.125, 0.5532, 0.25, 0.5532, 0.125, 0.5745, 0.125, 0.5745, 0.25, 0.5532, 0.375, 0.5532, 0.25, 0.5745, 0.25, 0.5745, 0.375, 0.5532, 0.5, 0.5532, 0.375, 0.5745, 0.375, 0.5745, 0.5, 0.5532, 0.625, 0.5532, 0.5, 0.5745, 0.5, 0.5745, 0.625, 0.5532, 0.75, 0.5532, 0.625, 0.5745, 0.625, 0.5745, 0.75, 0.5532, 0.875, 0.5532, 0.75, 0.5745, 0.75, 0.5745, 0.875, 0.5745, 1.0, 0.5745, 0.875, 0.5957, 0.875, 0.5957, 1.0, 0.5745, 0.125, 0.5745, 0.0, 0.5957, 0.0, 0.5957, 0.125, 0.5745, 0.25, 0.5745, 0.125, 0.5957, 0.125, 0.5957, 0.25, 0.5745, 0.375, 0.5745, 0.25, 0.5957, 0.25, 0.5957, 0.375, 0.5745, 0.5, 0.5745, 0.375, 0.5957, 0.375, 0.5957, 0.5, 0.5745, 0.625, 0.5745, 0.5, 0.5957, 0.5, 0.5957, 0.625, 0.5745, 0.75, 0.5745, 0.625, 0.5957, 0.625, 0.5957, 0.75, 0.5745, 0.875, 0.5745, 0.75, 0.5957, 0.75, 0.5957, 0.875, 0.5957, 1.0, 0.5957, 0.875, 0.617, 0.875, 0.617, 1.0, 0.5957, 0.125, 0.5957, 0.0, 0.617, 0.0, 0.617, 0.125, 0.5957, 0.25, 0.5957, 0.125, 0.617, 0.125, 0.617, 0.25, 0.5957, 0.375, 0.5957, 0.25, 0.617, 0.25, 0.617, 0.375, 0.5957, 0.5, 0.5957, 0.375, 0.617, 0.375, 0.617, 0.5, 0.5957, 0.625, 0.5957, 0.5, 0.617, 0.5, 0.617, 0.625, 0.5957, 0.75, 0.5957, 0.625, 0.617, 0.625, 0.617, 0.75, 0.5957, 0.875, 0.5957, 0.75, 0.617, 0.75, 0.617, 0.875, 0.617, 1.0, 0.617, 0.875, 0.6383, 0.875, 0.6383, 1.0, 0.617, 0.125, 0.617, 0.0, 0.6383, 0.0, 0.6383, 0.125, 0.617, 0.25, 0.617, 0.125, 0.6383, 0.125, 0.6383, 0.25, 0.617, 0.375, 0.617, 0.25, 0.6383, 0.25, 0.6383, 0.375, 0.617, 0.5, 0.617, 0.375, 0.6383, 0.375, 0.6383, 0.5, 0.617, 0.625, 0.617, 0.5, 0.6383, 0.5, 0.6383, 0.625, 0.617, 0.75, 0.617, 0.625, 0.6383, 0.625, 0.6383, 0.75, 0.617, 0.875, 0.617, 0.75, 0.6383, 0.75, 0.6383, 0.875, 0.6383, 1.0, 0.6383, 0.875, 0.6596, 0.875, 0.6596, 1.0, 0.6383, 0.125, 0.6383, 0.0, 0.6596, 0.0, 0.6596, 0.125, 0.6383, 0.25, 0.6383, 0.125, 0.6596, 0.125, 0.6596, 0.25, 0.6383, 0.375, 0.6383, 0.25, 0.6596, 0.25, 0.6596, 0.375, 0.6383, 0.5, 0.6383, 0.375, 0.6596, 0.375, 0.6596, 0.5, 0.6383, 0.625, 0.6383, 0.5, 0.6596, 0.5, 0.6596, 0.625, 0.6383, 0.75, 0.6383, 0.625, 0.6596, 0.625, 0.6596, 0.75, 0.6383, 0.875, 0.6383, 0.75, 0.6596, 0.75, 0.6596, 0.875, 0.6596, 1.0, 0.6596, 0.875, 0.6809, 0.875, 0.6809, 1.0, 0.6596, 0.125, 0.6596, 0.0, 0.6809, 0.0, 0.6809, 0.125, 0.6596, 0.25, 0.6596, 0.125, 0.6809, 0.125, 0.6809, 0.25, 0.6596, 0.375, 0.6596, 0.25, 0.6809, 0.25, 0.6809, 0.375, 0.6596, 0.5, 0.6596, 0.375, 0.6809, 0.375, 0.6809, 0.5, 0.6596, 0.625, 0.6596, 0.5, 0.6809, 0.5, 0.6809, 0.625, 0.6596, 0.75, 0.6596, 0.625, 0.6809, 0.625, 0.6809, 0.75, 0.6596, 0.875, 0.6596, 0.75, 0.6809, 0.75, 0.6809, 0.875, 0.6809, 1.0, 0.6809, 0.875, 0.7021, 0.875, 0.7021, 1.0, 0.6809, 0.125, 0.6809, 0.0, 0.7021, 0.0, 0.7021, 0.125, 0.6809, 0.25, 0.6809, 0.125, 0.7021, 0.125, 0.7021, 0.25, 0.6809, 0.375, 0.6809, 0.25, 0.7021, 0.25, 0.7021, 0.375, 0.6809, 0.5, 0.6809, 0.375, 0.7021, 0.375, 0.7021, 0.5, 0.6809, 0.625, 0.6809, 0.5, 0.7021, 0.5, 0.7021, 0.625, 0.6809, 0.75, 0.6809, 0.625, 0.7021, 0.625, 0.7021, 0.75, 0.6809, 0.875, 0.6809, 0.75, 0.7021, 0.75, 0.7021, 0.875, 0.7021, 1.0, 0.7021, 0.875, 0.7234, 0.875, 0.7234, 1.0, 0.7021, 0.125, 0.7021, 0.0, 0.7234, 0.0, 0.7234, 0.125, 0.7021, 0.25, 0.7021, 0.125, 0.7234, 0.125, 0.7234, 0.25, 0.7021, 0.375, 0.7021, 0.25, 0.7234, 0.25, 0.7234, 0.375, 0.7021, 0.5, 0.7021, 0.375, 0.7234, 0.375, 0.7234, 0.5, 0.7021, 0.625, 0.7021, 0.5, 0.7234, 0.5, 0.7234, 0.625, 0.7021, 0.75, 0.7021, 0.625, 0.7234, 0.625, 0.7234, 0.75, 0.7021, 0.875, 0.7021, 0.75, 0.7234, 0.75, 0.7234, 0.875, 0.7234, 1.0, 0.7234, 0.875, 0.7447, 0.875, 0.7447, 1.0, 0.7234, 0.125, 0.7234, 0.0, 0.7447, 0.0, 0.7447, 0.125, 0.7234, 0.25, 0.7234, 0.125, 0.7447, 0.125, 0.7447, 0.25, 0.7234, 0.375, 0.7234, 0.25, 0.7447, 0.25, 0.7447, 0.375, 0.7234, 0.5, 0.7234, 0.375, 0.7447, 0.375, 0.7447, 0.5, 0.7234, 0.625, 0.7234, 0.5, 0.7447, 0.5, 0.7447, 0.625, 0.7234, 0.75, 0.7234, 0.625, 0.7447, 0.625, 0.7447, 0.75, 0.7234, 0.875, 0.7234, 0.75, 0.7447, 0.75, 0.7447, 0.875, 0.7447, 1.0, 0.7447, 0.875, 0.766, 0.875, 0.766, 1.0, 0.7447, 0.125, 0.7447, 0.0, 0.766, 0.0, 0.766, 0.125, 0.7447, 0.25, 0.7447, 0.125, 0.766, 0.125, 0.766, 0.25, 0.7447, 0.375, 0.7447, 0.25, 0.766, 0.25, 0.766, 0.375, 0.7447, 0.5, 0.7447, 0.375, 0.766, 0.375, 0.766, 0.5, 0.7447, 0.625, 0.7447, 0.5, 0.766, 0.5, 0.766, 0.625, 0.7447, 0.75, 0.7447, 0.625, 0.766, 0.625, 0.766, 0.75, 0.7447, 0.875, 0.7447, 0.75, 0.766, 0.75, 0.766, 0.875, 0.766, 1.0, 0.766, 0.875, 0.7872, 0.875, 0.7872, 1.0, 0.766, 0.125, 0.766, 0.0, 0.7872, 0.0, 0.7872, 0.125, 0.766, 0.25, 0.766, 0.125, 0.7872, 0.125, 0.7872, 0.25, 0.766, 0.375, 0.766, 0.25, 0.7872, 0.25, 0.7872, 0.375, 0.766, 0.5, 0.766, 0.375, 0.7872, 0.375, 0.7872, 0.5, 0.766, 0.625, 0.766, 0.5, 0.7872, 0.5, 0.7872, 0.625, 0.766, 0.75, 0.766, 0.625, 0.7872, 0.625, 0.7872, 0.75, 0.766, 0.875, 0.766, 0.75, 0.7872, 0.75, 0.7872, 0.875, 0.7872, 1.0, 0.7872, 0.875, 0.8085, 0.875, 0.8085, 1.0, 0.7872, 0.125, 0.7872, 0.0, 0.8085, 0.0, 0.8085, 0.125, 0.7872, 0.25, 0.7872, 0.125, 0.8085, 0.125, 0.8085, 0.25, 0.7872, 0.375, 0.7872, 0.25, 0.8085, 0.25, 0.8085, 0.375, 0.7872, 0.5, 0.7872, 0.375, 0.8085, 0.375, 0.8085, 0.5, 0.7872, 0.625, 0.7872, 0.5, 0.8085, 0.5, 0.8085, 0.625, 0.7872, 0.75, 0.7872, 0.625, 0.8085, 0.625, 0.8085, 0.75, 0.7872, 0.875, 0.7872, 0.75, 0.8085, 0.75, 0.8085, 0.875, 0.8085, 1.0, 0.8085, 0.875, 0.8298, 0.875, 0.8298, 1.0, 0.8085, 0.125, 0.8085, 0.0, 0.8298, 0.0, 0.8298, 0.125, 0.8085, 0.25, 0.8085, 0.125, 0.8298, 0.125, 0.8298, 0.25, 0.8085, 0.375, 0.8085, 0.25, 0.8298, 0.25, 0.8298, 0.375, 0.8085, 0.5, 0.8085, 0.375, 0.8298, 0.375, 0.8298, 0.5, 0.8085, 0.625, 0.8085, 0.5, 0.8298, 0.5, 0.8298, 0.625, 0.8085, 0.75, 0.8085, 0.625, 0.8298, 0.625, 0.8298, 0.75, 0.8085, 0.875, 0.8085, 0.75, 0.8298, 0.75, 0.8298, 0.875, 0.8298, 1.0, 0.8298, 0.875, 0.8511, 0.875, 0.8511, 1.0, 0.8298, 0.125, 0.8298, 0.0, 0.8511, 0.0, 0.8511, 0.125, 0.8298, 0.25, 0.8298, 0.125, 0.8511, 0.125, 0.8511, 0.25, 0.8298, 0.375, 0.8298, 0.25, 0.8511, 0.25, 0.8511, 0.375, 0.8298, 0.5, 0.8298, 0.375, 0.8511, 0.375, 0.8511, 0.5, 0.8298, 0.625, 0.8298, 0.5, 0.8511, 0.5, 0.8511, 0.625, 0.8298, 0.75, 0.8298, 0.625, 0.8511, 0.625, 0.8511, 0.75, 0.8298, 0.875, 0.8298, 0.75, 0.8511, 0.75, 0.8511, 0.875, 0.8511, 1.0, 0.8511, 0.875, 0.8723, 0.875, 0.8723, 1.0, 0.8511, 0.125, 0.8511, 0.0, 0.8723, 0.0, 0.8723, 0.125, 0.8511, 0.25, 0.8511, 0.125, 0.8723, 0.125, 0.8723, 0.25, 0.8511, 0.375, 0.8511, 0.25, 0.8723, 0.25, 0.8723, 0.375, 0.8511, 0.5, 0.8511, 0.375, 0.8723, 0.375, 0.8723, 0.5, 0.8511, 0.625, 0.8511, 0.5, 0.8723, 0.5, 0.8723, 0.625, 0.8511, 0.75, 0.8511, 0.625, 0.8723, 0.625, 0.8723, 0.75, 0.8511, 0.875, 0.8511, 0.75, 0.8723, 0.75, 0.8723, 0.875, 0.8723, 1.0, 0.8723, 0.875, 0.8936, 0.875, 0.8936, 1.0, 0.8723, 0.125, 0.8723, 0.0, 0.8936, 0.0, 0.8936, 0.125, 0.8723, 0.25, 0.8723, 0.125, 0.8936, 0.125, 0.8936, 0.25, 0.8723, 0.375, 0.8723, 0.25, 0.8936, 0.25, 0.8936, 0.375, 0.8723, 0.5, 0.8723, 0.375, 0.8936, 0.375, 0.8936, 0.5, 0.8723, 0.625, 0.8723, 0.5, 0.8936, 0.5, 0.8936, 0.625, 0.8723, 0.75, 0.8723, 0.625, 0.8936, 0.625, 0.8936, 0.75, 0.8723, 0.875, 0.8723, 0.75, 0.8936, 0.75, 0.8936, 0.875, 0.8936, 1.0, 0.8936, 0.875, 0.9149, 0.875, 0.9149, 1.0, 0.8936, 0.125, 0.8936, 0.0, 0.9149, 0.0, 0.9149, 0.125, 0.8936, 0.25, 0.8936, 0.125, 0.9149, 0.125, 0.9149, 0.25, 0.8936, 0.375, 0.8936, 0.25, 0.9149, 0.25, 0.9149, 0.375, 0.8936, 0.5, 0.8936, 0.375, 0.9149, 0.375, 0.9149, 0.5, 0.8936, 0.625, 0.8936, 0.5, 0.9149, 0.5, 0.9149, 0.625, 0.8936, 0.75, 0.8936, 0.625, 0.9149, 0.625, 0.9149, 0.75, 0.8936, 0.875, 0.8936, 0.75, 0.9149, 0.75, 0.9149, 0.875, 0.9149, 1.0, 0.9149, 0.875, 0.9362, 0.875, 0.9362, 1.0, 0.9149, 0.125, 0.9149, 0.0, 0.9362, 0.0, 0.9362, 0.125, 0.9149, 0.25, 0.9149, 0.125, 0.9362, 0.125, 0.9362, 0.25, 0.9149, 0.375, 0.9149, 0.25, 0.9362, 0.25, 0.9362, 0.375, 0.9149, 0.5, 0.9149, 0.375, 0.9362, 0.375, 0.9362, 0.5, 0.9149, 0.625, 0.9149, 0.5, 0.9362, 0.5, 0.9362, 0.625, 0.9149, 0.75, 0.9149, 0.625, 0.9362, 0.625, 0.9362, 0.75, 0.9149, 0.875, 0.9149, 0.75, 0.9362, 0.75, 0.9362, 0.875, 0.9362, 1.0, 0.9362, 0.875, 0.9574, 0.875, 0.9574, 1.0, 0.9362, 0.125, 0.9362, 0.0, 0.9574, 0.0, 0.9574, 0.125, 0.9362, 0.25, 0.9362, 0.125, 0.9574, 0.125, 0.9574, 0.25, 0.9362, 0.375, 0.9362, 0.25, 0.9574, 0.25, 0.9574, 0.375, 0.9362, 0.5, 0.9362, 0.375, 0.9574, 0.375, 0.9574, 0.5, 0.9362, 0.625, 0.9362, 0.5, 0.9574, 0.5, 0.9574, 0.625, 0.9362, 0.75, 0.9362, 0.625, 0.9574, 0.625, 0.9574, 0.75, 0.9362, 0.875, 0.9362, 0.75, 0.9574, 0.75, 0.9574, 0.875, 0.9574, 1.0, 0.9574, 0.875, 0.9787, 0.875, 0.9787, 1.0, 0.9574, 0.125, 0.9574, 0.0, 0.9787, 0.0, 0.9787, 0.125, 0.9574, 0.25, 0.9574, 0.125, 0.9787, 0.125, 0.9787, 0.25, 0.9574, 0.375, 0.9574, 0.25, 0.9787, 0.25, 0.9787, 0.375, 0.9574, 0.5, 0.9574, 0.375, 0.9787, 0.375, 0.9787, 0.5, 0.9574, 0.625, 0.9574, 0.5, 0.9787, 0.5, 0.9787, 0.625, 0.9574, 0.75, 0.9574, 0.625, 0.9787, 0.625, 0.9787, 0.75, 0.9574, 0.875, 0.9574, 0.75, 0.9787, 0.75, 0.9787, 0.875, 0.9787, 1.0, 0.9787, 0.875, 1.0, 0.875, 0.9893, 1.0, 0.9787, 0.125, 0.9787, 0.0, 0.9893, 0.0, 1.0, 0.125, 0.9787, 0.5, 0.9787, 0.375, 1.0, 0.375, 0.9893, 0.5, 0.9787, 0.625, 0.9787, 0.5, 0.9893, 0.5, 1.0, 0.625, 0.9787, 0.75, 0.9787, 0.625, 1.0, 0.625, 0.9857, 0.75, 0.9787, 0.875, 0.9787, 0.75, 0.9857, 0.75, 1.0, 0.875, 0.4286, 0.0, 0.9787, 0.375, 0.9787, 0.25, 0.7499, 0.1675, 0.9787, 0.125, 1.0, 0.125, 0.7499, 0.1675, 0.9787, 0.25, 0.7499, 0.1675, 1.0, 0.125, 0.0, 0.0, 0.9893, 1.0, 1.0, 0.875, 0.9857, 0.75, 1.0, 0.625, 0.9893, 0.5, 1.0, 0.375, 0.4286, 0.0])
me_nurbspath_002.materials.append(mat_material)
me_nurbspath_002.auto_texspace = False
me_nurbspath_002.update()

# ---- curves / text
cu_nurbspath = bpy.data.curves.new('NurbsPath', 'CURVE')
cu_nurbspath.dimensions = '3D'
_sp = cu_nurbspath.splines.new('NURBS'); _sp.points.add(4)
_sp.points.foreach_set('co', [0.6912, 0.008384, -0.1883, 1.0, -0.404, -0.02778, 0.6623, 1.0, -0.5683, -0.01506, -0.1338, 1.0, -0.41, 0.03077, -0.1612, 1.0, 0.6912, 0.003687, -0.179, 1.0])
_sp.order_u = 5
_sp.order_v = 0
_sp.use_endpoint_u = True
_sp.use_smooth = False
cu_nurbspath.materials.append(mat_material)
cu_nurbspath.use_path = True
cu_nurbspath.bevel_mode = 'PROFILE'
cu_nurbspath.bevel_profile.use_clip = True
cu_nurbspath.bevel_resolution = 1
cu_nurbspath.bevel_depth = 0.05
cu_nurbspath.fill_mode = 'FULL'

# ---- objects
ob_cube_001 = bpy.data.objects.new('Cube.001', me_cube_001)
ob_cube_002 = bpy.data.objects.new('Cube.002', me_cube_002)
ob_cube_003 = bpy.data.objects.new('Cube.003', me_cube_003)
ob_nurbspath = bpy.data.objects.new('NurbsPath', cu_nurbspath)
ob_nurbspath_001 = bpy.data.objects.new('NurbsPath.001', me_nurbspath_002)

# ---- transforms, parenting, visibility, modifiers, constraints
ob_cube_001.location = (0.0, 0.0, 1.469)
ob_cube_001.scale = (1.063, 1.063, 0.2679)
ob_cube_001.lock_rotations_4d = False
ob_cube_001.empty_display_type = 'ARROWS'
ob_cube_001.lineart.crease_threshold = 0.0
_m = ob_cube_001.modifiers.new('Subdivision', 'SUBSURF')
_m.levels = 2
ob_cube_002.location = (0.0, 0.0, 0.8321)
ob_cube_002.rotation_euler = (0.0, 0.0, 1.571)
ob_cube_002.scale = (0.1066, 1.117, 0.9372)
ob_cube_002.lock_rotations_4d = False
ob_cube_002.empty_display_type = 'ARROWS'
ob_cube_002.lineart.crease_threshold = 0.0
_m = ob_cube_002.modifiers.new('Mirror', 'MIRROR')
_m.use_clip = True
_m.mirror_object = ob_cube_001
_m = ob_cube_002.modifiers.new('Subdivision', 'SUBSURF')
_m.levels = 2
ob_cube_003.location = (0.0, 0.0, 0.8321)
ob_cube_003.scale = (0.1066, 1.117, 0.9372)
ob_cube_003.lock_rotations_4d = False
ob_cube_003.empty_display_type = 'ARROWS'
ob_cube_003.lineart.crease_threshold = 0.0
_m = ob_cube_003.modifiers.new('Mirror', 'MIRROR')
_m.use_axis = (False, True, False)
_m.use_clip = True
_m.mirror_object = ob_cube_001
_m = ob_cube_003.modifiers.new('Subdivision', 'SUBSURF')
_m.levels = 2
ob_nurbspath.location = (-0.6912, -0.01573, 1.952)
_m = ob_nurbspath.modifiers.new('Mirror', 'MIRROR')
_m.use_clip = True
_m.mirror_object = ob_cube_001
ob_nurbspath_001.location = (-0.6912, -0.01573, 1.876)
ob_nurbspath_001.scale = (1.0, 1.0, 0.4446)
_m = ob_nurbspath_001.modifiers.new('Mirror', 'MIRROR')
_m.mirror_object = ob_cube_001

# ---- collection membership
col_collection.objects.link(ob_cube_001)
col_collection.objects.link(ob_cube_002)
col_collection.objects.link(ob_cube_003)
col_collection.objects.link(ob_nurbspath)
col_collection.objects.link(ob_nurbspath_001)

# ---- scene / render settings (as saved in the file)
scene.frame_start = 1; scene.frame_end = 250; scene.frame_set(1)
scene.render.engine = 'BLENDER_EEVEE_NEXT'
scene.cycles.sampling_pattern = 'TABULATED_SOBOL'
scene.cycles.use_light_tree = False
scene.view_settings.view_transform = 'Filmic'
bpy.context.view_layer.update()

# ---- added for rendering (the .blend has no active camera and no usable light): camera, sun
cam_auto = bpy.data.cameras.new('AutoCamera')
cam_auto.lens = 50.0
cam_auto.sensor_width = 36.0
cam_auto.clip_end = 1000.0
ob_auto_camera = bpy.data.objects.new('AutoCamera', cam_auto)
scene.collection.objects.link(ob_auto_camera)
ob_auto_camera.location = (4.45097, -6.02625, 5.82459)
ob_auto_camera.rotation_euler = (1.09748, -7.21219e-08, 0.694738)
scene.camera = ob_auto_camera
light_auto_sun = bpy.data.lights.new('AutoSun', 'SUN')
light_auto_sun.energy = 3.0
light_auto_sun.angle = 0.0523599
ob_auto_sun = bpy.data.objects.new('AutoSun', light_auto_sun)
scene.collection.objects.link(ob_auto_sun)
ob_auto_sun.rotation_euler = (0.872665, 0.174533, 0.523599)
bpy.context.view_layer.update()
